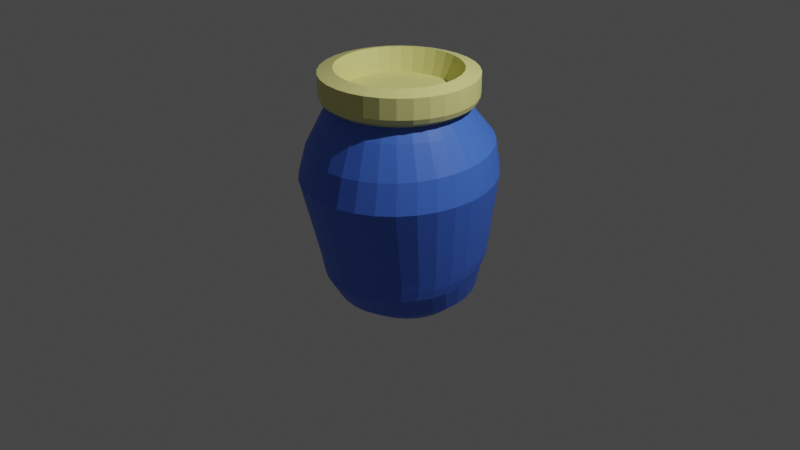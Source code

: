 # Source: coral2.blend  (saved by Blender 2.80.75; exported with 4.5.12 LTS)
import bpy
from mathutils import Matrix  # noqa: F401  (used for matrix-valued properties, if any)

bpy.ops.wm.read_factory_settings(use_empty=True)
scene = bpy.context.scene
scene.name = 'Scene'

# ---- collections
col_collection = bpy.data.collections.new('Collection'); scene.collection.children.link(col_collection)

# ---- materials (node trees are filled in below, after node groups)
mat_colour1 = bpy.data.materials.new('Colour1')
mat_colour1.use_transparent_shadow = False
mat_colour2 = bpy.data.materials.new('Colour2')
mat_colour2.use_transparent_shadow = False

# ---- material node trees
mat_colour1.use_nodes = True; mat_colour1.node_tree.nodes.clear()
_N = mat_colour1.node_tree.nodes; _L = mat_colour1.node_tree.links
n0 = _N.new('ShaderNodeOutputMaterial'); n0.name = 'Material Output'; n0.location = (300, 300)
n1 = _N.new('ShaderNodeBsdfPrincipled'); n1.name = 'Principled BSDF'; n1.location = (10, 300)
n1.distribution = 'GGX'
n1.subsurface_method = 'BURLEY'
n1.inputs[0].default_value = (0.06465, 0.181, 0.8, 1.0)
n1.inputs[3].default_value = 1.45
n1.inputs[27].default_value = (0.0, 0.0, 0.0, 1.0)
n1.inputs[28].default_value = 1.0
_L.new(n1.outputs[0], n0.inputs[0])
n0.is_active_output = True
mat_colour2.use_nodes = True; mat_colour2.node_tree.nodes.clear()
_N = mat_colour2.node_tree.nodes; _L = mat_colour2.node_tree.links
n0 = _N.new('ShaderNodeOutputMaterial'); n0.name = 'Material Output'; n0.location = (300, 300)
n1 = _N.new('ShaderNodeBsdfPrincipled'); n1.name = 'Principled BSDF'; n1.location = (10, 300)
n1.distribution = 'GGX'
n1.subsurface_method = 'BURLEY'
n1.inputs[0].default_value = (0.8, 0.7774, 0.2785, 1.0)
n1.inputs[3].default_value = 1.45
n1.inputs[27].default_value = (0.0, 0.0, 0.0, 1.0)
n1.inputs[28].default_value = 1.0
_L.new(n1.outputs[0], n0.inputs[0])
n0.is_active_output = True

# ---- world
world_world = bpy.data.worlds.new('World'); scene.world = world_world
world_world.use_nodes = True; world_world.node_tree.nodes.clear()
_N = world_world.node_tree.nodes; _L = world_world.node_tree.links
n0 = _N.new('ShaderNodeOutputWorld'); n0.name = 'World Output'; n0.location = (300, 300)
n1 = _N.new('ShaderNodeBackground'); n1.name = 'Background'; n1.location = (10, 300)
n1.inputs[0].default_value = (0.05088, 0.05088, 0.05088, 1.0)
_L.new(n1.outputs[0], n0.inputs[0])
n0.is_active_output = True
world_world.color = (0.05088, 0.05088, 0.05088)
world_world.use_sun_shadow = False
world_world.sun_shadow_jitter_overblur = 0.0

# ---- cameras
cam_camera = bpy.data.cameras.new('Camera')
cam_camera.clip_end = 100.0
cam_camera.ortho_scale = 7.314

# ---- lights
light_light = bpy.data.lights.new('Light', 'POINT')
light_light.transmission_factor = 0.0
light_light.energy = 1000.0
light_light.shadow_soft_size = 0.1
light_light.shadow_maximum_resolution = 0.006
light_light.use_absolute_resolution = True

# ---- meshes
me_cylinder = bpy.data.meshes.new('Cylinder')
me_cylinder.from_pydata([(-8.018e-08, 0.6878, 1.257), (0.0, 0.9961, 0.583), (-2.235e-08, 0.7685, 1.125), (-6.519e-09, 0.9525, 0.9063), (0.1342, 0.6746, 1.257), (0.1951, 0.9769, 0.5822), (0.1499, 0.7538, 1.125), (0.183, 0.9345, 0.9052), (0.2632, 0.6354, 1.257), (0.3827, 0.92, 0.5797), (0.2941, 0.71, 1.125), (0.3589, 0.8813, 0.9018), (0.3821, 0.5719, 1.257), (0.5556, 0.8277, 0.5756), (0.427, 0.639, 1.125), (0.5211, 0.7948, 0.8964), (0.4863, 0.4863, 1.257), (0.7071, 0.7035, 0.5702), (0.5434, 0.5434, 1.125), (0.6633, 0.6783, 0.8891), (0.5719, 0.3821, 1.257), (0.8315, 0.5521, 0.5636), (0.639, 0.427, 1.125), (0.7799, 0.5365, 0.8802), (0.6354, 0.2632, 1.257), (0.9239, 0.3794, 0.556), (0.71, 0.2941, 1.125), (0.8666, 0.3746, 0.87), (0.6746, 0.1342, 1.257), (0.9808, 0.1919, 0.5478), (0.7538, 0.1499, 1.125), (0.92, 0.199, 0.859), (0.6878, -1.356e-07, 1.257), (1.0, -0.002967, 0.5393), (0.7685, 2.794e-09, 1.125), (0.938, 0.0164, 0.8475), (0.6746, -0.1342, 1.257), (0.9808, -0.1979, 0.5308), (0.7538, -0.1499, 1.125), (0.92, -0.1662, 0.8361), (0.6354, -0.2632, 1.257), (0.9239, -0.3853, 0.5226), (0.71, -0.2941, 1.125), (0.8666, -0.3418, 0.8251), (0.5719, -0.3821, 1.257), (0.8315, -0.558, 0.515), (0.639, -0.427, 1.125), (0.7799, -0.5037, 0.8149), (0.4863, -0.4863, 1.257), (0.7071, -0.7094, 0.5084), (0.5434, -0.5434, 1.125), (0.6633, -0.6456, 0.806), (0.3821, -0.5719, 1.257), (0.5556, -0.8336, 0.503), (0.427, -0.639, 1.125), (0.5211, -0.762, 0.7987), (0.2632, -0.6354, 1.257), (0.3827, -0.926, 0.4989), (0.2941, -0.71, 1.125), (0.3589, -0.8485, 0.7932), (0.1342, -0.6746, 1.257), (0.1951, -0.9828, 0.4965), (0.1499, -0.7538, 1.125), (0.183, -0.9018, 0.7899), (-8.018e-08, -0.6878, 1.257), (-3.258e-07, -1.002, 0.4956), (-1.858e-07, -0.7685, 1.125), (-2.887e-07, -0.9197, 0.7888), (-0.1342, -0.6746, 1.257), (-0.1951, -0.9828, 0.4965), (-0.1499, -0.7538, 1.125), (-0.183, -0.9018, 0.7899), (-0.2632, -0.6354, 1.257), (-0.3827, -0.926, 0.4989), (-0.2941, -0.71, 1.125), (-0.359, -0.8485, 0.7932), (-0.3821, -0.5719, 1.257), (-0.5556, -0.8336, 0.503), (-0.427, -0.639, 1.125), (-0.5211, -0.762, 0.7987), (-0.4863, -0.4863, 1.257), (-0.7071, -0.7094, 0.5084), (-0.5434, -0.5434, 1.125), (-0.6633, -0.6456, 0.806), (-0.5719, -0.3821, 1.257), (-0.8315, -0.558, 0.515), (-0.639, -0.427, 1.125), (-0.7799, -0.5037, 0.8149), (-0.6354, -0.2632, 1.257), (-0.9239, -0.3853, 0.5226), (-0.71, -0.2941, 1.125), (-0.8666, -0.3418, 0.8251), (-0.6746, -0.1342, 1.257), (-0.9808, -0.1979, 0.5308), (-0.7538, -0.1499, 1.125), (-0.92, -0.1662, 0.8361), (-0.6878, 8.806e-07, 1.257), (-1.0, -0.002966, 0.5393), (-0.7685, 8.442e-07, 1.125), (-0.938, 0.0164, 0.8475), (-0.6746, 0.1342, 1.257), (-0.9808, 0.1919, 0.5478), (-0.7538, 0.1499, 1.125), (-0.92, 0.199, 0.859), (-0.6354, 0.2632, 1.257), (-0.9239, 0.3794, 0.556), (-0.71, 0.2941, 1.125), (-0.8666, 0.3746, 0.87), (-0.5719, 0.3821, 1.257), (-0.8315, 0.5521, 0.5636), (-0.639, 0.427, 1.125), (-0.7799, 0.5365, 0.8802), (-0.4863, 0.4863, 1.257), (-0.7071, 0.7035, 0.5702), (-0.5434, 0.5434, 1.125), (-0.6633, 0.6783, 0.8891), (-0.3821, 0.5719, 1.257), (-0.5556, 0.8277, 0.5756), (-0.427, 0.639, 1.125), (-0.5211, 0.7948, 0.8964), (-0.2632, 0.6354, 1.257), (-0.3827, 0.92, 0.5797), (-0.2941, 0.71, 1.125), (-0.3589, 0.8813, 0.9018), (-0.1342, 0.6746, 1.257), (-0.1951, 0.9769, 0.5822), (-0.1499, 0.7538, 1.125), (-0.183, 0.9345, 0.9052), (-1.304e-07, 0.3238, -1.0), (-5.262e-08, 0.6071, -0.9284), (2.328e-09, 0.8362, -0.6841), (0.04141, 0.3197, -1.0), (0.1416, 0.8223, -0.6851), (0.09669, 0.5976, -0.9284), (0.08123, 0.3076, -1.0), (0.2777, 0.7811, -0.6878), (0.1897, 0.5694, -0.9284), (0.1179, 0.288, -1.0), (0.4032, 0.7142, -0.6923), (0.2753, 0.5236, -0.9284), (0.1501, 0.2616, -1.0), (0.5132, 0.6242, -0.6983), (0.3504, 0.4619, -0.9284), (0.1765, 0.2294, -1.0), (0.6034, 0.5144, -0.7057), (0.4121, 0.3868, -0.9284), (0.1961, 0.1927, -1.0), (0.6705, 0.3893, -0.7141), (0.4579, 0.3012, -0.9284), (0.2082, 0.1529, -1.0), (0.7118, 0.2534, -0.7232), (0.4861, 0.2082, -0.9284), (0.2123, 0.1115, -1.0), (0.7257, 0.1122, -0.7326), (0.4956, 0.1115, -0.9284), (0.2082, 0.07008, -1.0), (0.7118, -0.02911, -0.7421), (0.4861, 0.01481, -0.9284), (0.1961, 0.03026, -1.0), (0.6705, -0.1649, -0.7512), (0.4579, -0.07816, -0.9284), (0.1765, -0.006435, -1.0), (0.6034, -0.2901, -0.7596), (0.4121, -0.1638, -0.9284), (0.1501, -0.0386, -1.0), (0.5132, -0.3998, -0.7669), (0.3504, -0.2389, -0.9284), (0.1179, -0.065, -1.0), (0.4032, -0.4899, -0.7729), (0.2753, -0.3006, -0.9284), (0.08123, -0.08462, -1.0), (0.2777, -0.5568, -0.7774), (0.1897, -0.3464, -0.9284), (0.04141, -0.0967, -1.0), (0.1416, -0.598, -0.7802), (0.09669, -0.3746, -0.9284), (-8.196e-08, -0.1008, -1.0), (-2.179e-07, -0.6119, -0.7811), (-1.546e-07, -0.3841, -0.9284), (-0.04141, -0.0967, -1.0), (-0.1416, -0.598, -0.7802), (-0.09669, -0.3746, -0.9284), (-0.08123, -0.08462, -1.0), (-0.2777, -0.5568, -0.7774), (-0.1897, -0.3464, -0.9284), (-0.1179, -0.065, -1.0), (-0.4032, -0.4899, -0.7729), (-0.2753, -0.3006, -0.9284), (-0.1501, -0.0386, -1.0), (-0.5132, -0.3998, -0.7669), (-0.3504, -0.2389, -0.9284), (-0.1765, -0.006435, -1.0), (-0.6034, -0.2901, -0.7596), (-0.4121, -0.1638, -0.9284), (-0.1961, 0.03026, -1.0), (-0.6705, -0.1649, -0.7512), (-0.4579, -0.07816, -0.9284), (-0.2082, 0.07009, -1.0), (-0.7118, -0.0291, -0.7421), (-0.4861, 0.01481, -0.9284), (-0.2123, 0.1115, -1.0), (-0.7257, 0.1122, -0.7326), (-0.4956, 0.1115, -0.9284), (-0.2082, 0.1529, -1.0), (-0.7118, 0.2534, -0.7232), (-0.4861, 0.2082, -0.9284), (-0.1961, 0.1927, -1.0), (-0.6705, 0.3893, -0.7141), (-0.4579, 0.3012, -0.9284), (-0.1765, 0.2294, -1.0), (-0.6034, 0.5144, -0.7057), (-0.4121, 0.3868, -0.9284), (-0.1501, 0.2616, -1.0), (-0.5131, 0.6242, -0.6983), (-0.3504, 0.4619, -0.9284), (-0.1179, 0.288, -1.0), (-0.4032, 0.7142, -0.6923), (-0.2753, 0.5236, -0.9284), (-0.08123, 0.3076, -1.0), (-0.2777, 0.7811, -0.6878), (-0.1897, 0.5694, -0.9284), (-0.04141, 0.3197, -1.0), (-0.1416, 0.8223, -0.6851), (-0.09669, 0.5976, -0.9284), (-0.1237, 0.6221, 1.611), (-0.2427, 0.586, 1.611), (-0.3524, 0.5274, 1.611), (-0.4485, 0.4485, 1.611), (-0.5274, 0.3524, 1.611), (-0.586, 0.2427, 1.611), (-0.6221, 0.1237, 1.611), (-0.6343, 8.277e-07, 1.611), (-0.6221, -0.1237, 1.611), (-0.586, -0.2427, 1.611), (-0.5274, -0.3524, 1.611), (-0.4485, -0.4485, 1.611), (-0.3524, -0.5274, 1.611), (-0.2427, -0.586, 1.611), (-0.1237, -0.6221, 1.611), (-6.728e-08, -0.6343, 1.611), (0.1237, -0.6221, 1.611), (0.2427, -0.586, 1.611), (0.3524, -0.5274, 1.611), (0.4485, -0.4485, 1.611), (0.5274, -0.3524, 1.611), (0.586, -0.2427, 1.611), (0.6221, -0.1237, 1.611), (0.6343, -1.095e-07, 1.611), (0.6221, 0.1237, 1.611), (0.586, 0.2427, 1.611), (0.5274, 0.3524, 1.611), (0.4485, 0.4485, 1.611), (0.3524, 0.5274, 1.611), (0.2427, 0.586, 1.611), (0.1237, 0.6221, 1.611), (-6.728e-08, 0.6343, 1.611), (-1.146e-07, 0.7874, 1.57), (0.1536, 0.7723, 1.57), (0.3013, 0.7275, 1.57), (0.4375, 0.6547, 1.57), (0.5568, 0.5568, 1.57), (0.6547, 0.4375, 1.57), (0.7275, 0.3013, 1.57), (0.7723, 0.1536, 1.57), (0.7874, -1.783e-07, 1.57), (0.7723, -0.1536, 1.57), (0.7275, -0.3013, 1.57), (0.6547, -0.4375, 1.57), (0.5568, -0.5568, 1.57), (0.4375, -0.6547, 1.57), (0.3013, -0.7275, 1.57), (0.1536, -0.7723, 1.57), (-1.146e-07, -0.7874, 1.57), (-0.1536, -0.7723, 1.57), (-0.3013, -0.7275, 1.57), (-0.4375, -0.6547, 1.57), (-0.5568, -0.5568, 1.57), (-0.6547, -0.4375, 1.57), (-0.7275, -0.3013, 1.57), (-0.7723, -0.1536, 1.57), (-0.7874, 9.851e-07, 1.57), (-0.7723, 0.1536, 1.57), (-0.7275, 0.3013, 1.57), (-0.6547, 0.4375, 1.57), (-0.5568, 0.5568, 1.57), (-0.4375, 0.6547, 1.57), (-0.3013, 0.7275, 1.57), (-0.1536, 0.7723, 1.57), (-8.874e-08, 0.7184, 1.282), (-1.092e-07, 0.7874, 1.361), (-1.016e-07, 0.7672, 1.309), (0.1536, 0.7723, 1.361), (0.1402, 0.7046, 1.282), (0.1497, 0.7525, 1.309), (0.3013, 0.7275, 1.361), (0.2749, 0.6637, 1.282), (0.2936, 0.7088, 1.309), (0.4375, 0.6547, 1.361), (0.3991, 0.5973, 1.282), (0.4262, 0.6379, 1.309), (0.5568, 0.5568, 1.361), (0.508, 0.508, 1.282), (0.5425, 0.5425, 1.309), (0.6547, 0.4375, 1.361), (0.5973, 0.3991, 1.282), (0.6379, 0.4262, 1.309), (0.7275, 0.3013, 1.361), (0.6637, 0.2749, 1.282), (0.7088, 0.2936, 1.309), (0.7723, 0.1536, 1.361), (0.7046, 0.1402, 1.282), (0.7525, 0.1497, 1.309), (0.7874, -1.783e-07, 1.361), (0.7184, -1.486e-07, 1.282), (0.7672, -1.697e-07, 1.309), (0.7723, -0.1536, 1.361), (0.7046, -0.1402, 1.282), (0.7525, -0.1497, 1.309), (0.7275, -0.3013, 1.361), (0.6637, -0.2749, 1.282), (0.7088, -0.2936, 1.309), (0.6547, -0.4375, 1.361), (0.5973, -0.3991, 1.282), (0.6379, -0.4262, 1.309), (0.5568, -0.5568, 1.361), (0.508, -0.508, 1.282), (0.5425, -0.5425, 1.309), (0.4375, -0.6547, 1.361), (0.3991, -0.5973, 1.282), (0.4262, -0.6379, 1.309), (0.3013, -0.7275, 1.361), (0.2749, -0.6637, 1.282), (0.2936, -0.7088, 1.309), (0.1536, -0.7723, 1.361), (0.1402, -0.7046, 1.282), (0.1497, -0.7525, 1.309), (-1.092e-07, -0.7874, 1.361), (-8.874e-08, -0.7184, 1.282), (-1.017e-07, -0.7672, 1.309), (-0.1536, -0.7723, 1.361), (-0.1402, -0.7046, 1.282), (-0.1497, -0.7525, 1.309), (-0.3013, -0.7275, 1.361), (-0.2749, -0.6637, 1.282), (-0.2936, -0.7088, 1.309), (-0.4375, -0.6547, 1.361), (-0.3991, -0.5973, 1.282), (-0.4262, -0.6379, 1.309), (-0.5568, -0.5568, 1.361), (-0.508, -0.508, 1.282), (-0.5425, -0.5425, 1.309), (-0.6547, -0.4375, 1.361), (-0.5973, -0.3991, 1.282), (-0.6379, -0.4262, 1.309), (-0.7275, -0.3013, 1.361), (-0.6637, -0.2749, 1.282), (-0.7088, -0.2936, 1.309), (-0.7723, -0.1536, 1.361), (-0.7046, -0.1402, 1.282), (-0.7525, -0.1497, 1.309), (-0.7874, 9.851e-07, 1.361), (-0.7184, 9.127e-07, 1.282), (-0.7672, 9.639e-07, 1.309), (-0.7723, 0.1536, 1.361), (-0.7046, 0.1402, 1.282), (-0.7525, 0.1497, 1.309), (-0.7275, 0.3013, 1.361), (-0.6637, 0.2749, 1.282), (-0.7088, 0.2936, 1.309), (-0.6547, 0.4375, 1.361), (-0.5973, 0.3991, 1.282), (-0.6379, 0.4262, 1.309), (-0.5568, 0.5568, 1.361), (-0.508, 0.508, 1.282), (-0.5425, 0.5425, 1.309), (-0.4375, 0.6547, 1.361), (-0.3991, 0.5973, 1.282), (-0.4262, 0.6379, 1.309), (-0.3013, 0.7275, 1.361), (-0.2749, 0.6637, 1.282), (-0.2936, 0.7088, 1.309), (-0.1536, 0.7723, 1.361), (-0.1402, 0.7046, 1.282), (-0.1497, 0.7525, 1.309), (-0.1085, 0.5453, 1.366), (-6.938e-08, 0.556, 1.366), (-0.3931, 0.3931, 1.366), (-0.3089, 0.4623, 1.366), (-0.5453, 0.1085, 1.366), (-0.5136, 0.2128, 1.366), (-0.5136, -0.2128, 1.366), (-0.5453, -0.1085, 1.366), (-0.3089, -0.4623, 1.366), (-0.3931, -0.3931, 1.366), (-6.938e-08, -0.556, 1.366), (-0.1085, -0.5453, 1.366), (0.3089, -0.4623, 1.366), (0.2128, -0.5136, 1.366), (0.5136, -0.2128, 1.366), (0.4623, -0.3089, 1.366), (0.5453, 0.1085, 1.366), (0.556, -7.538e-08, 1.366), (0.3931, 0.3931, 1.366), (0.4623, 0.3089, 1.366), (-0.4623, -0.3089, 1.366), (-0.2128, -0.5136, 1.366), (0.1085, -0.5453, 1.366), (0.3931, -0.3931, 1.366), (0.5453, -0.1085, 1.366), (0.5136, 0.2128, 1.366), (0.3089, 0.4623, 1.366), (0.1085, 0.5453, 1.366), (0.2128, 0.5136, 1.366), (-0.2128, 0.5136, 1.366), (-0.4623, 0.3089, 1.366), (-0.556, 7.46e-07, 1.366), (1.487e-08, 0.8652, -0.4351), (1.671e-08, 0.9257, -0.2385), (1.705e-08, 0.9015, -0.338), (0.1676, 0.9092, -0.2395), (0.1586, 0.8495, -0.4362), (0.1635, 0.8853, -0.339), (0.3288, 0.8603, -0.2427), (0.311, 0.8029, -0.4394), (0.3207, 0.8376, -0.3422), (0.4773, 0.781, -0.2478), (0.4512, 0.7274, -0.4446), (0.4655, 0.7601, -0.3473), (0.6073, 0.6743, -0.2546), (0.5739, 0.6257, -0.4517), (0.5923, 0.6559, -0.3542), (0.714, 0.5443, -0.263), (0.6742, 0.5021, -0.4602), (0.6962, 0.5289, -0.3626), (0.7932, 0.396, -0.2726), (0.7483, 0.3612, -0.47), (0.7733, 0.3842, -0.3722), (0.8418, 0.2353, -0.2829), (0.7934, 0.2087, -0.4807), (0.8206, 0.2272, -0.3826), (0.8581, 0.06818, -0.2937), (0.8078, 0.05045, -0.4918), (0.8362, 0.06409, -0.3934), (0.8414, -0.09884, -0.3045), (0.791, -0.1074, -0.5028), (0.8198, -0.09888, -0.4042), (0.7924, -0.2594, -0.3148), (0.744, -0.2588, -0.5135), (0.7718, -0.2554, -0.4146), (0.713, -0.4072, -0.3244), (0.6686, -0.3979, -0.5233), (0.6943, -0.3996, -0.4242), (0.6062, -0.5368, -0.3327), (0.5678, -0.5194, -0.5318), (0.5902, -0.5258, -0.4326), (0.4762, -0.6431, -0.3396), (0.4456, -0.619, -0.5388), (0.4635, -0.6293, -0.4395), (0.328, -0.7221, -0.3447), (0.3066, -0.6927, -0.544), (0.3192, -0.7062, -0.4446), (0.1672, -0.7707, -0.3478), (0.1562, -0.7381, -0.5472), (0.1627, -0.7535, -0.4477), (-2.623e-07, -0.7871, -0.3489), (-2.421e-07, -0.7534, -0.5482), (-2.534e-07, -0.7695, -0.4488), (-0.1672, -0.7707, -0.3478), (-0.1562, -0.7381, -0.5472), (-0.1627, -0.7535, -0.4477), (-0.328, -0.7221, -0.3447), (-0.3066, -0.6927, -0.544), (-0.3192, -0.7062, -0.4446), (-0.4762, -0.6431, -0.3396), (-0.4456, -0.619, -0.5388), (-0.4635, -0.6293, -0.4395), (-0.6062, -0.5368, -0.3327), (-0.5678, -0.5194, -0.5318), (-0.5902, -0.5258, -0.4326), (-0.713, -0.4072, -0.3244), (-0.6686, -0.3979, -0.5233), (-0.6943, -0.3996, -0.4242), (-0.7924, -0.2594, -0.3148), (-0.744, -0.2588, -0.5135), (-0.7718, -0.2554, -0.4146), (-0.8414, -0.09884, -0.3045), (-0.791, -0.1074, -0.5028), (-0.8198, -0.09888, -0.4042), (-0.8581, 0.06818, -0.2937), (-0.8078, 0.05045, -0.4918), (-0.8362, 0.06409, -0.3934), (-0.8418, 0.2353, -0.2829), (-0.7934, 0.2087, -0.4807), (-0.8206, 0.2272, -0.3826), (-0.7932, 0.396, -0.2726), (-0.7483, 0.3612, -0.47), (-0.7733, 0.3842, -0.3722), (-0.714, 0.5443, -0.263), (-0.6742, 0.5021, -0.4602), (-0.6962, 0.5289, -0.3626), (-0.6073, 0.6743, -0.2546), (-0.5739, 0.6257, -0.4517), (-0.5923, 0.6559, -0.3542), (-0.4773, 0.781, -0.2478), (-0.4512, 0.7274, -0.4446), (-0.4655, 0.7601, -0.3473), (-0.3288, 0.8603, -0.2427), (-0.311, 0.8029, -0.4394), (-0.3207, 0.8376, -0.3422), (-0.1676, 0.9092, -0.2395), (-0.1586, 0.8495, -0.4362), (-0.1635, 0.8853, -0.339)], [], [(420, 423, 135, 132), (429, 432, 144, 141), (432, 435, 147, 144), (435, 438, 150, 147), (438, 441, 153, 150), (441, 444, 156, 153), (444, 447, 159, 156), (447, 450, 162, 159), (450, 453, 165, 162), (453, 456, 168, 165), (456, 459, 171, 168), (459, 462, 174, 171), (462, 465, 177, 174), (465, 468, 180, 177), (468, 471, 183, 180), (471, 474, 186, 183), (474, 477, 189, 186), (477, 480, 192, 189), (480, 483, 195, 192), (483, 486, 198, 195), (486, 489, 201, 198), (489, 492, 204, 201), (492, 495, 207, 204), (495, 498, 210, 207), (498, 501, 213, 210), (501, 504, 216, 213), (504, 507, 219, 216), (507, 510, 222, 219), (423, 426, 138, 135), (426, 429, 141, 138), (417, 1, 5, 419), (5, 1, 3, 7), (7, 3, 2, 6), (6, 2, 0, 4), (9, 5, 7, 11), (11, 7, 6, 10), (10, 6, 4, 8), (13, 9, 11, 15), (15, 11, 10, 14), (14, 10, 8, 12), (17, 13, 15, 19), (19, 15, 14, 18), (18, 14, 12, 16), (21, 17, 19, 23), (23, 19, 18, 22), (22, 18, 16, 20), (25, 21, 23, 27), (27, 23, 22, 26), (26, 22, 20, 24), (29, 25, 27, 31), (31, 27, 26, 30), (30, 26, 24, 28), (33, 29, 31, 35), (35, 31, 30, 34), (34, 30, 28, 32), (37, 33, 35, 39), (39, 35, 34, 38), (38, 34, 32, 36), (41, 37, 39, 43), (43, 39, 38, 42), (42, 38, 36, 40), (45, 41, 43, 47), (47, 43, 42, 46), (46, 42, 40, 44), (49, 45, 47, 51), (51, 47, 46, 50), (50, 46, 44, 48), (53, 49, 51, 55), (55, 51, 50, 54), (54, 50, 48, 52), (57, 53, 55, 59), (59, 55, 54, 58), (58, 54, 52, 56), (61, 57, 59, 63), (63, 59, 58, 62), (62, 58, 56, 60), (65, 61, 63, 67), (67, 63, 62, 66), (66, 62, 60, 64), (69, 65, 67, 71), (71, 67, 66, 70), (70, 66, 64, 68), (73, 69, 71, 75), (75, 71, 70, 74), (74, 70, 68, 72), (77, 73, 75, 79), (79, 75, 74, 78), (78, 74, 72, 76), (81, 77, 79, 83), (83, 79, 78, 82), (82, 78, 76, 80), (85, 81, 83, 87), (87, 83, 82, 86), (86, 82, 80, 84), (89, 85, 87, 91), (91, 87, 86, 90), (90, 86, 84, 88), (93, 89, 91, 95), (95, 91, 90, 94), (94, 90, 88, 92), (97, 93, 95, 99), (99, 95, 94, 98), (98, 94, 92, 96), (101, 97, 99, 103), (103, 99, 98, 102), (102, 98, 96, 100), (105, 101, 103, 107), (107, 103, 102, 106), (106, 102, 100, 104), (109, 105, 107, 111), (111, 107, 106, 110), (110, 106, 104, 108), (113, 109, 111, 115), (115, 111, 110, 114), (114, 110, 108, 112), (117, 113, 115, 119), (119, 115, 114, 118), (118, 114, 112, 116), (121, 117, 119, 123), (123, 119, 118, 122), (122, 118, 116, 120), (125, 121, 123, 127), (127, 123, 122, 126), (126, 122, 120, 124), (1, 125, 127, 3), (3, 127, 126, 2), (2, 126, 124, 0), (297, 294, 258, 259), (509, 125, 1, 417), (130, 132, 133, 129), (129, 133, 131, 128), (419, 5, 9, 422), (132, 135, 136, 133), (133, 136, 134, 131), (422, 9, 13, 425), (135, 138, 139, 136), (136, 139, 137, 134), (425, 13, 17, 428), (138, 141, 142, 139), (139, 142, 140, 137), (428, 17, 21, 431), (141, 144, 145, 142), (142, 145, 143, 140), (431, 21, 25, 434), (144, 147, 148, 145), (145, 148, 146, 143), (434, 25, 29, 437), (147, 150, 151, 148), (148, 151, 149, 146), (437, 29, 33, 440), (150, 153, 154, 151), (151, 154, 152, 149), (440, 33, 37, 443), (153, 156, 157, 154), (154, 157, 155, 152), (443, 37, 41, 446), (156, 159, 160, 157), (157, 160, 158, 155), (446, 41, 45, 449), (159, 162, 163, 160), (160, 163, 161, 158), (449, 45, 49, 452), (162, 165, 166, 163), (163, 166, 164, 161), (452, 49, 53, 455), (165, 168, 169, 166), (166, 169, 167, 164), (455, 53, 57, 458), (168, 171, 172, 169), (169, 172, 170, 167), (458, 57, 61, 461), (171, 174, 175, 172), (172, 175, 173, 170), (461, 61, 65, 464), (174, 177, 178, 175), (175, 178, 176, 173), (464, 65, 69, 467), (177, 180, 181, 178), (178, 181, 179, 176), (467, 69, 73, 470), (180, 183, 184, 181), (181, 184, 182, 179), (470, 73, 77, 473), (183, 186, 187, 184), (184, 187, 185, 182), (473, 77, 81, 476), (186, 189, 190, 187), (187, 190, 188, 185), (476, 81, 85, 479), (189, 192, 193, 190), (190, 193, 191, 188), (479, 85, 89, 482), (192, 195, 196, 193), (193, 196, 194, 191), (482, 89, 93, 485), (195, 198, 199, 196), (196, 199, 197, 194), (485, 93, 97, 488), (198, 201, 202, 199), (199, 202, 200, 197), (488, 97, 101, 491), (201, 204, 205, 202), (202, 205, 203, 200), (491, 101, 105, 494), (204, 207, 208, 205), (205, 208, 206, 203), (494, 105, 109, 497), (207, 210, 211, 208), (208, 211, 209, 206), (497, 109, 113, 500), (210, 213, 214, 211), (211, 214, 212, 209), (500, 113, 117, 503), (213, 216, 217, 214), (214, 217, 215, 212), (503, 117, 121, 506), (216, 219, 220, 217), (217, 220, 218, 215), (506, 121, 125, 509), (219, 222, 223, 220), (220, 223, 221, 218), (416, 420, 132, 130), (222, 130, 129, 223), (223, 129, 128, 221), (128, 131, 134, 137, 140, 143, 146, 149, 152, 155, 158, 161, 164, 167, 170, 173, 176, 179, 182, 185, 188, 191, 194, 197, 200, 203, 206, 209, 212, 215, 218, 221), (309, 306, 262, 263), (366, 363, 281, 282), (303, 300, 260, 261), (372, 369, 283, 284), (306, 303, 261, 262), (378, 375, 285, 286), (315, 312, 264, 265), (254, 255, 385, 411), (321, 318, 266, 267), (327, 324, 268, 269), (333, 330, 270, 271), (339, 336, 272, 273), (345, 342, 274, 275), (351, 348, 276, 277), (294, 291, 257, 258), (357, 354, 278, 279), (289, 381, 287, 256), (363, 360, 280, 281), (300, 297, 259, 260), (369, 366, 282, 283), (24, 20, 304, 307), (375, 372, 284, 285), (312, 309, 263, 264), (381, 378, 286, 287), (318, 315, 265, 266), (324, 321, 267, 268), (330, 327, 269, 270), (336, 333, 271, 272), (342, 339, 273, 274), (348, 345, 275, 276), (354, 351, 277, 278), (360, 357, 279, 280), (265, 264, 247, 246), (80, 76, 346, 349), (28, 24, 307, 310), (84, 80, 349, 352), (32, 28, 310, 313), (88, 84, 352, 355), (36, 32, 313, 316), (92, 88, 355, 358), (40, 36, 316, 319), (96, 92, 358, 361), (44, 40, 319, 322), (100, 96, 361, 364), (48, 44, 322, 325), (104, 100, 364, 367), (52, 48, 325, 328), (108, 104, 367, 370), (56, 52, 328, 331), (4, 0, 288, 292), (112, 108, 370, 373), (60, 56, 331, 334), (8, 4, 292, 295), (116, 112, 373, 376), (64, 60, 334, 337), (12, 8, 295, 298), (120, 116, 376, 379), (68, 64, 337, 340), (16, 12, 298, 301), (124, 120, 379, 382), (72, 68, 340, 343), (20, 16, 301, 304), (0, 124, 382, 288), (76, 72, 343, 346), (289, 291, 293, 290), (290, 293, 292, 288), (291, 294, 296, 293), (293, 296, 295, 292), (294, 297, 299, 296), (296, 299, 298, 295), (297, 300, 302, 299), (299, 302, 301, 298), (300, 303, 305, 302), (302, 305, 304, 301), (303, 306, 308, 305), (305, 308, 307, 304), (306, 309, 311, 308), (308, 311, 310, 307), (309, 312, 314, 311), (311, 314, 313, 310), (312, 315, 317, 314), (314, 317, 316, 313), (315, 318, 320, 317), (317, 320, 319, 316), (318, 321, 323, 320), (320, 323, 322, 319), (321, 324, 326, 323), (323, 326, 325, 322), (324, 327, 329, 326), (326, 329, 328, 325), (327, 330, 332, 329), (329, 332, 331, 328), (330, 333, 335, 332), (332, 335, 334, 331), (333, 336, 338, 335), (335, 338, 337, 334), (336, 339, 341, 338), (338, 341, 340, 337), (339, 342, 344, 341), (341, 344, 343, 340), (342, 345, 347, 344), (344, 347, 346, 343), (345, 348, 350, 347), (347, 350, 349, 346), (348, 351, 353, 350), (350, 353, 352, 349), (351, 354, 356, 353), (353, 356, 355, 352), (354, 357, 359, 356), (356, 359, 358, 355), (357, 360, 362, 359), (359, 362, 361, 358), (360, 363, 365, 362), (362, 365, 364, 361), (363, 366, 368, 365), (365, 368, 367, 364), (366, 369, 371, 368), (368, 371, 370, 367), (369, 372, 374, 371), (371, 374, 373, 370), (372, 375, 377, 374), (374, 377, 376, 373), (375, 378, 380, 377), (377, 380, 379, 376), (378, 381, 383, 380), (380, 383, 382, 379), (381, 289, 290, 383), (383, 290, 288, 382), (291, 289, 256, 257), (279, 278, 233, 232), (266, 265, 246, 245), (280, 279, 232, 231), (267, 266, 245, 244), (281, 280, 231, 230), (268, 267, 244, 243), (282, 281, 230, 229), (269, 268, 243, 242), (283, 282, 229, 228), (270, 269, 242, 241), (257, 256, 255, 254), (284, 283, 228, 227), (271, 270, 241, 240), (258, 257, 254, 253), (285, 284, 227, 226), (272, 271, 240, 239), (259, 258, 253, 252), (286, 285, 226, 225), (273, 272, 239, 238), (260, 259, 252, 251), (287, 286, 225, 224), (274, 273, 238, 237), (261, 260, 251, 250), (256, 287, 224, 255), (275, 274, 237, 236), (262, 261, 250, 249), (276, 275, 236, 235), (263, 262, 249, 248), (277, 276, 235, 234), (264, 263, 248, 247), (278, 277, 234, 233), (411, 385, 384, 413, 387, 386, 414, 389, 388, 415, 391, 390, 404, 393, 392, 405, 395, 394, 406, 397, 396, 407, 399, 398, 408, 401, 400, 409, 403, 402, 410, 412), (243, 244, 399, 407), (251, 252, 410, 402), (253, 254, 411, 412), (225, 226, 387, 413), (233, 234, 404, 390), (224, 225, 413, 384), (255, 224, 384, 385), (236, 237, 405, 392), (227, 228, 414, 386), (226, 227, 386, 387), (228, 229, 389, 414), (230, 231, 415, 388), (229, 230, 388, 389), (246, 247, 401, 408), (232, 233, 390, 391), (231, 232, 391, 415), (239, 240, 406, 394), (235, 236, 392, 393), (242, 243, 407, 396), (238, 239, 394, 395), (249, 250, 403, 409), (234, 235, 393, 404), (241, 242, 396, 397), (244, 245, 398, 399), (237, 238, 395, 405), (245, 246, 408, 398), (247, 248, 400, 401), (252, 253, 412, 410), (248, 249, 409, 400), (250, 251, 402, 403), (240, 241, 397, 406), (417, 419, 421, 418), (418, 421, 420, 416), (419, 422, 424, 421), (421, 424, 423, 420), (422, 425, 427, 424), (424, 427, 426, 423), (425, 428, 430, 427), (427, 430, 429, 426), (428, 431, 433, 430), (430, 433, 432, 429), (431, 434, 436, 433), (433, 436, 435, 432), (434, 437, 439, 436), (436, 439, 438, 435), (437, 440, 442, 439), (439, 442, 441, 438), (440, 443, 445, 442), (442, 445, 444, 441), (443, 446, 448, 445), (445, 448, 447, 444), (446, 449, 451, 448), (448, 451, 450, 447), (449, 452, 454, 451), (451, 454, 453, 450), (452, 455, 457, 454), (454, 457, 456, 453), (455, 458, 460, 457), (457, 460, 459, 456), (458, 461, 463, 460), (460, 463, 462, 459), (461, 464, 466, 463), (463, 466, 465, 462), (464, 467, 469, 466), (466, 469, 468, 465), (467, 470, 472, 469), (469, 472, 471, 468), (470, 473, 475, 472), (472, 475, 474, 471), (473, 476, 478, 475), (475, 478, 477, 474), (476, 479, 481, 478), (478, 481, 480, 477), (479, 482, 484, 481), (481, 484, 483, 480), (482, 485, 487, 484), (484, 487, 486, 483), (485, 488, 490, 487), (487, 490, 489, 486), (488, 491, 493, 490), (490, 493, 492, 489), (491, 494, 496, 493), (493, 496, 495, 492), (494, 497, 499, 496), (496, 499, 498, 495), (497, 500, 502, 499), (499, 502, 501, 498), (500, 503, 505, 502), (502, 505, 504, 501), (503, 506, 508, 505), (505, 508, 507, 504), (506, 509, 511, 508), (508, 511, 510, 507), (509, 417, 418, 511), (511, 418, 416, 510), (510, 416, 130, 222)])
me_cylinder.polygons.foreach_set('material_index', [0, 0, 0, 0, 0, 0, 0, 0, 0, 0, 0, 0, 0, 0, 0, 0, 0, 0, 0, 0, 0, 0, 0, 0, 0, 0, 0, 0, 0, 0, 0, 0, 0, 0, 0, 0, 0, 0, 0, 0, 0, 0, 0, 0, 0, 0, 0, 0, 0, 0, 0, 0, 0, 0, 0, 0, 0, 0, 0, 0, 0, 0, 0, 0, 0, 0, 0, 0, 0, 0, 0, 0, 0, 0, 0, 0, 0, 0, 0, 0, 0, 0, 0, 0, 0, 0, 0, 0, 0, 0, 0, 0, 0, 0, 0, 0, 0, 0, 0, 0, 0, 0, 0, 0, 0, 0, 0, 0, 0, 0, 0, 0, 0, 0, 0, 0, 0, 0, 0, 0, 0, 0, 0, 0, 0, 0, 0, 1, 0, 0, 0, 0, 0, 0, 0, 0, 0, 0, 0, 0, 0, 0, 0, 0, 0, 0, 0, 0, 0, 0, 0, 0, 0, 0, 0, 0, 0, 0, 0, 0, 0, 0, 0, 0, 0, 0, 0, 0, 0, 0, 0, 0, 0, 0, 0, 0, 0, 0, 0, 0, 0, 0, 0, 0, 0, 0, 0, 0, 0, 0, 0, 0, 0, 0, 0, 0, 0, 0, 0, 0, 0, 0, 0, 0, 0, 0, 0, 0, 0, 0, 0, 0, 0, 0, 0, 0, 0, 0, 0, 0, 0, 0, 0, 0, 0, 1, 1, 1, 1, 1, 1, 1, 1, 1, 1, 1, 1, 1, 1, 1, 1, 1, 1, 1, 1, 1, 1, 1, 1, 1, 1, 1, 1, 1, 1, 1, 1, 1, 1, 1, 1, 1, 1, 1, 1, 1, 1, 1, 1, 1, 1, 1, 1, 1, 1, 1, 1, 1, 1, 1, 1, 1, 1, 1, 1, 1, 1, 1, 1, 1, 1, 1, 1, 1, 1, 1, 1, 1, 1, 1, 1, 1, 1, 1, 1, 1, 1, 1, 1, 1, 1, 1, 1, 1, 1, 1, 1, 1, 1, 1, 1, 1, 1, 1, 1, 1, 1, 1, 1, 1, 1, 1, 1, 1, 1, 1, 1, 1, 1, 1, 1, 1, 1, 1, 1, 1, 1, 1, 1, 1, 1, 1, 1, 1, 1, 1, 1, 1, 1, 1, 1, 1, 1, 1, 1, 1, 1, 1, 1, 1, 1, 1, 1, 1, 1, 1, 1, 1, 1, 1, 1, 1, 1, 1, 1, 1, 1, 1, 1, 1, 1, 1, 1, 1, 1, 1, 1, 1, 1, 1, 1, 1, 1, 1, 1, 1, 1, 1, 1, 1, 1, 1, 1, 1, 1, 1, 1, 0, 0, 0, 0, 0, 0, 0, 0, 0, 0, 0, 0, 0, 0, 0, 0, 0, 0, 0, 0, 0, 0, 0, 0, 0, 0, 0, 0, 0, 0, 0, 0, 0, 0, 0, 0, 0, 0, 0, 0, 0, 0, 0, 0, 0, 0, 0, 0, 0, 0, 0, 0, 0, 0, 0, 0, 0, 0, 0, 0, 0, 0, 0, 0, 0])
_uv = me_cylinder.uv_layers.new(name='UVMap')
_uv.uv.foreach_set('vector', [0.5147, 0.4655, 0.5263, 0.4693, 0.5184, 0.4844, 0.5105, 0.4819, 0.546, 0.4836, 0.5532, 0.4934, 0.5374, 0.5003, 0.5322, 0.4938, 0.5532, 0.4934, 0.5582, 0.5044, 0.5413, 0.5078, 0.5374, 0.5003, 0.5582, 0.5044, 0.5609, 0.5161, 0.5437, 0.5158, 0.5413, 0.5078, 0.5609, 0.5161, 0.5613, 0.5279, 0.5444, 0.5242, 0.5437, 0.5158, 0.5613, 0.5279, 0.5593, 0.5395, 0.5434, 0.5326, 0.5444, 0.5242, 0.5593, 0.5395, 0.5552, 0.5504, 0.5409, 0.5406, 0.5434, 0.5326, 0.5552, 0.5504, 0.5492, 0.5601, 0.5368, 0.5479, 0.5409, 0.5406, 0.5492, 0.5601, 0.5415, 0.5685, 0.5314, 0.5543, 0.5368, 0.5479, 0.5415, 0.5685, 0.5325, 0.5752, 0.5249, 0.5595, 0.5314, 0.5543, 0.5325, 0.5752, 0.5225, 0.58, 0.5174, 0.5633, 0.5249, 0.5595, 0.5225, 0.58, 0.5118, 0.5829, 0.5094, 0.5657, 0.5174, 0.5633, 0.5118, 0.5829, 0.5007, 0.5837, 0.501, 0.5665, 0.5094, 0.5657, 0.5007, 0.5837, 0.4897, 0.5826, 0.4926, 0.5655, 0.501, 0.5665, 0.4897, 0.5826, 0.4791, 0.5795, 0.4846, 0.5629, 0.4926, 0.5655, 0.4791, 0.5795, 0.4692, 0.5743, 0.4773, 0.5588, 0.4846, 0.5629, 0.4692, 0.5743, 0.4603, 0.5673, 0.4709, 0.5534, 0.4773, 0.5588, 0.4603, 0.5673, 0.4529, 0.5588, 0.4656, 0.5468, 0.4709, 0.5534, 0.4529, 0.5588, 0.4471, 0.5488, 0.4618, 0.5394, 0.4656, 0.5468, 0.4471, 0.5488, 0.4433, 0.5378, 0.4595, 0.5313, 0.4618, 0.5394, 0.4433, 0.5378, 0.4417, 0.5261, 0.4588, 0.5229, 0.4595, 0.5313, 0.4417, 0.5261, 0.4424, 0.5143, 0.4597, 0.5145, 0.4588, 0.5229, 0.4424, 0.5143, 0.4455, 0.5026, 0.4623, 0.5065, 0.4597, 0.5145, 0.4455, 0.5026, 0.4509, 0.4918, 0.4664, 0.4992, 0.4623, 0.5065, 0.4509, 0.4918, 0.4584, 0.4822, 0.4719, 0.4928, 0.4664, 0.4992, 0.4584, 0.4822, 0.4678, 0.4743, 0.4785, 0.4876, 0.4719, 0.4928, 0.4678, 0.4743, 0.4786, 0.4685, 0.486, 0.4838, 0.4785, 0.4876, 0.4786, 0.4685, 0.4904, 0.4651, 0.494, 0.4816, 0.486, 0.4838, 0.5263, 0.4693, 0.5369, 0.4755, 0.5258, 0.4884, 0.5184, 0.4844, 0.5369, 0.4755, 0.546, 0.4836, 0.5322, 0.4938, 0.5258, 0.4884, 0.5028, 0.4471, 0.5051, 0.3244, 0.546, 0.3305, 0.5178, 0.4486, 0.546, 0.3305, 0.5051, 0.3244, 0.507, 0.2418, 0.5641, 0.2478, 0.5641, 0.2478, 0.507, 0.2418, 0.5109, 0.1029, 0.5954, 0.1168, 0.5954, 0.1168, 0.5109, 0.1029, 0.5155, 9.988e-05, 0.6223, 0.01327, 0.5847, 0.3447, 0.546, 0.3305, 0.5641, 0.2478, 0.6185, 0.2668, 0.6185, 0.2668, 0.5641, 0.2478, 0.5954, 0.1168, 0.676, 0.1466, 0.676, 0.1466, 0.5954, 0.1168, 0.6223, 0.01327, 0.7244, 0.04962, 0.6193, 0.3664, 0.5847, 0.3447, 0.6185, 0.2668, 0.667, 0.297, 0.667, 0.297, 0.6185, 0.2668, 0.676, 0.1466, 0.749, 0.1922, 0.749, 0.1922, 0.676, 0.1466, 0.7244, 0.04962, 0.8173, 0.1066, 0.6483, 0.3944, 0.6193, 0.3664, 0.667, 0.297, 0.7075, 0.3366, 0.7075, 0.3366, 0.667, 0.297, 0.749, 0.1922, 0.81, 0.2527, 0.81, 0.2527, 0.749, 0.1922, 0.8173, 0.1066, 0.8976, 0.1824, 0.6707, 0.4273, 0.6483, 0.3944, 0.7075, 0.3366, 0.7384, 0.3829, 0.7384, 0.3829, 0.7075, 0.3366, 0.81, 0.2527, 0.8568, 0.3224, 0.8568, 0.3224, 0.81, 0.2527, 0.8976, 0.1824, 0.9498, 0.277, 0.6856, 0.4634, 0.6707, 0.4273, 0.7384, 0.3829, 0.7587, 0.4334, 0.7587, 0.4334, 0.7384, 0.3829, 0.8568, 0.3224, 0.8873, 0.3974, 0.8873, 0.3974, 0.8568, 0.3224, 0.9498, 0.277, 0.9794, 0.3729, 0.6928, 0.5012, 0.6856, 0.4634, 0.7587, 0.4334, 0.7684, 0.4859, 0.7684, 0.4859, 0.7587, 0.4334, 0.8873, 0.3974, 0.9017, 0.4753, 0.9017, 0.4753, 0.8873, 0.3974, 0.9794, 0.3729, 0.9978, 0.4675, 0.6925, 0.5389, 0.6928, 0.5012, 0.7684, 0.4859, 0.7676, 0.5385, 0.7676, 0.5385, 0.7684, 0.4859, 0.9017, 0.4753, 0.9019, 0.5537, 0.9019, 0.5537, 0.9017, 0.4753, 0.9978, 0.4675, 0.9978, 0.564, 0.685, 0.5753, 0.6925, 0.5389, 0.7676, 0.5385, 0.757, 0.5891, 0.757, 0.5891, 0.7676, 0.5385, 0.9019, 0.5537, 0.8875, 0.6301, 0.8875, 0.6301, 0.9019, 0.5537, 0.9978, 0.564, 0.9792, 0.6584, 0.6709, 0.6089, 0.685, 0.5753, 0.757, 0.5891, 0.7372, 0.636, 0.7372, 0.636, 0.757, 0.5891, 0.8875, 0.6301, 0.8589, 0.7016, 0.8589, 0.7016, 0.8875, 0.6301, 0.9792, 0.6584, 0.9431, 0.7469, 0.651, 0.6388, 0.6709, 0.6089, 0.7372, 0.636, 0.7093, 0.6776, 0.7093, 0.6776, 0.7372, 0.636, 0.8589, 0.7016, 0.8173, 0.7657, 0.8173, 0.7657, 0.8589, 0.7016, 0.9431, 0.7469, 0.891, 0.8263, 0.6263, 0.6641, 0.651, 0.6388, 0.7093, 0.6776, 0.6747, 0.7128, 0.6747, 0.7128, 0.7093, 0.6776, 0.8173, 0.7657, 0.764, 0.8196, 0.764, 0.8196, 0.8173, 0.7657, 0.891, 0.8263, 0.8246, 0.8944, 0.5978, 0.6841, 0.6263, 0.6641, 0.6747, 0.7128, 0.635, 0.7406, 0.635, 0.7406, 0.6747, 0.7128, 0.764, 0.8196, 0.704, 0.8622, 0.704, 0.8622, 0.764, 0.8196, 0.8246, 0.8944, 0.7443, 0.9393, 0.5664, 0.6985, 0.5978, 0.6841, 0.635, 0.7406, 0.5916, 0.7606, 0.5916, 0.7606, 0.635, 0.7406, 0.704, 0.8622, 0.638, 0.8911, 0.638, 0.8911, 0.704, 0.8622, 0.7443, 0.9393, 0.665, 0.9738, 0.5332, 0.7067, 0.5664, 0.6985, 0.5916, 0.7606, 0.5457, 0.7729, 0.5457, 0.7729, 0.5916, 0.7606, 0.638, 0.8911, 0.5688, 0.908, 0.5688, 0.908, 0.638, 0.8911, 0.665, 0.9738, 0.5814, 0.9939, 0.4992, 0.7085, 0.5332, 0.7067, 0.5457, 0.7729, 0.4985, 0.7776, 0.4985, 0.7776, 0.5457, 0.7729, 0.5688, 0.908, 0.4976, 0.9123, 0.4976, 0.9123, 0.5688, 0.908, 0.5814, 0.9939, 0.4964, 0.9999, 0.4652, 0.7059, 0.4992, 0.7085, 0.4985, 0.7776, 0.4513, 0.772, 0.4513, 0.772, 0.4985, 0.7776, 0.4976, 0.9123, 0.4262, 0.9073, 0.4262, 0.9073, 0.4976, 0.9123, 0.4964, 0.9999, 0.4111, 0.9935, 0.4321, 0.6969, 0.4652, 0.7059, 0.4513, 0.772, 0.4055, 0.7588, 0.4055, 0.7588, 0.4513, 0.772, 0.4262, 0.9073, 0.3567, 0.8893, 0.3567, 0.8893, 0.4262, 0.9073, 0.4111, 0.9935, 0.3263, 0.9729, 0.4009, 0.6819, 0.4321, 0.6969, 0.4055, 0.7588, 0.3623, 0.7378, 0.3623, 0.7378, 0.4055, 0.7588, 0.3567, 0.8893, 0.2906, 0.8585, 0.2906, 0.8585, 0.3567, 0.8893, 0.3263, 0.9729, 0.2446, 0.9369, 0.3727, 0.6611, 0.4009, 0.6819, 0.3623, 0.7378, 0.3229, 0.709, 0.3229, 0.709, 0.3623, 0.7378, 0.2906, 0.8585, 0.2302, 0.8151, 0.2302, 0.8151, 0.2906, 0.8585, 0.2446, 0.9369, 0.169, 0.8852, 0.3485, 0.6351, 0.3727, 0.6611, 0.3229, 0.709, 0.2888, 0.6728, 0.2888, 0.6728, 0.3229, 0.709, 0.2302, 0.8151, 0.1781, 0.7599, 0.1781, 0.7599, 0.2302, 0.8151, 0.169, 0.8852, 0.1028, 0.8186, 0.3293, 0.6044, 0.3485, 0.6351, 0.2888, 0.6728, 0.2617, 0.6302, 0.2617, 0.6302, 0.2888, 0.6728, 0.1781, 0.7599, 0.1369, 0.6944, 0.1369, 0.6944, 0.1781, 0.7599, 0.1028, 0.8186, 0.04892, 0.7385, 0.3159, 0.5701, 0.3293, 0.6044, 0.2617, 0.6302, 0.2428, 0.5822, 0.2428, 0.5822, 0.2617, 0.6302, 0.1369, 0.6944, 0.1095, 0.6203, 0.1095, 0.6203, 0.1369, 0.6944, 0.04892, 0.7385, 0.01022, 0.6463, 0.3094, 0.5333, 0.3159, 0.5701, 0.2428, 0.5822, 0.2334, 0.5307, 0.2334, 0.5307, 0.2428, 0.5822, 0.1095, 0.6203, 0.09571, 0.5421, 0.09571, 0.5421, 0.1095, 0.6203, 0.01022, 0.6463, 9.988e-05, 0.5473, 0.3102, 0.4952, 0.3094, 0.5333, 0.2334, 0.5307, 0.2343, 0.4775, 0.2343, 0.4775, 0.2334, 0.5307, 0.09571, 0.5421, 0.09894, 0.4625, 0.09894, 0.4625, 0.09571, 0.5421, 9.988e-05, 0.5473, 0.0006547, 0.4496, 0.3188, 0.4573, 0.3102, 0.4952, 0.2343, 0.4775, 0.2459, 0.4245, 0.2459, 0.4245, 0.2343, 0.4775, 0.09894, 0.4625, 0.1172, 0.3834, 0.1172, 0.3834, 0.09894, 0.4625, 0.0006547, 0.4496, 0.02059, 0.3509, 0.335, 0.4214, 0.3188, 0.4573, 0.2459, 0.4245, 0.2683, 0.3741, 0.2683, 0.3741, 0.2459, 0.4245, 0.1172, 0.3834, 0.1512, 0.3079, 0.1512, 0.3079, 0.1172, 0.3834, 0.02059, 0.3509, 0.0605, 0.2556, 0.3587, 0.3891, 0.335, 0.4214, 0.2683, 0.3741, 0.3012, 0.3285, 0.3012, 0.3285, 0.2683, 0.3741, 0.1512, 0.3079, 0.2006, 0.2393, 0.2006, 0.2393, 0.1512, 0.3079, 0.0605, 0.2556, 0.12, 0.1679, 0.3889, 0.362, 0.3587, 0.3891, 0.3012, 0.3285, 0.3435, 0.2903, 0.3435, 0.2903, 0.3012, 0.3285, 0.2006, 0.2393, 0.2645, 0.1813, 0.2645, 0.1813, 0.2006, 0.2393, 0.12, 0.1679, 0.1983, 0.09149, 0.4246, 0.3416, 0.3889, 0.362, 0.3435, 0.2903, 0.3938, 0.2618, 0.3938, 0.2618, 0.3435, 0.2903, 0.2645, 0.1813, 0.3412, 0.1381, 0.3412, 0.1381, 0.2645, 0.1813, 0.1983, 0.09149, 0.2948, 0.03018, 0.4639, 0.3289, 0.4246, 0.3416, 0.3938, 0.2618, 0.4493, 0.2451, 0.4493, 0.2451, 0.3938, 0.2618, 0.3412, 0.1381, 0.4251, 0.1114, 0.4251, 0.1114, 0.3412, 0.1381, 0.2948, 0.03018, 0.406, 0.002288, 0.5051, 0.3244, 0.4639, 0.3289, 0.4493, 0.2451, 0.507, 0.2418, 0.507, 0.2418, 0.4493, 0.2451, 0.4251, 0.1114, 0.5109, 0.1029, 0.5109, 0.1029, 0.4251, 0.1114, 0.406, 0.002288, 0.5155, 9.988e-05, 0.3216, 0.3572, 0.2993, 0.3691, 0.2993, 0.3691, 0.3216, 0.3572, 0.4878, 0.4481, 0.4639, 0.3289, 0.5051, 0.3244, 0.5028, 0.4471, 0.5023, 0.4811, 0.5105, 0.4819, 0.5069, 0.4994, 0.502, 0.4989, 0.502, 0.4989, 0.5069, 0.4994, 0.5039, 0.514, 0.5018, 0.5138, 0.5178, 0.4486, 0.546, 0.3305, 0.5847, 0.3447, 0.5324, 0.4532, 0.5105, 0.4819, 0.5184, 0.4844, 0.5117, 0.501, 0.5069, 0.4994, 0.5069, 0.4994, 0.5117, 0.501, 0.5059, 0.5147, 0.5039, 0.514, 0.5324, 0.4532, 0.5847, 0.3447, 0.6193, 0.3664, 0.5458, 0.4607, 0.5184, 0.4844, 0.5258, 0.4884, 0.5161, 0.5033, 0.5117, 0.501, 0.5117, 0.501, 0.5161, 0.5033, 0.5078, 0.5157, 0.5059, 0.5147, 0.5458, 0.4607, 0.6193, 0.3664, 0.6483, 0.3944, 0.5574, 0.4708, 0.5258, 0.4884, 0.5322, 0.4938, 0.52, 0.5065, 0.5161, 0.5033, 0.5161, 0.5033, 0.52, 0.5065, 0.5094, 0.5171, 0.5078, 0.5157, 0.5574, 0.4708, 0.6483, 0.3944, 0.6707, 0.4273, 0.5667, 0.4829, 0.5322, 0.4938, 0.5374, 0.5003, 0.5232, 0.5104, 0.52, 0.5065, 0.52, 0.5065, 0.5232, 0.5104, 0.5108, 0.5188, 0.5094, 0.5171, 0.5667, 0.4829, 0.6707, 0.4273, 0.6856, 0.4634, 0.5734, 0.4966, 0.5374, 0.5003, 0.5413, 0.5078, 0.5257, 0.5149, 0.5232, 0.5104, 0.5232, 0.5104, 0.5257, 0.5149, 0.5118, 0.5206, 0.5108, 0.5188, 0.5734, 0.4966, 0.6856, 0.4634, 0.6928, 0.5012, 0.5771, 0.5113, 0.5413, 0.5078, 0.5437, 0.5158, 0.5272, 0.5197, 0.5257, 0.5149, 0.5257, 0.5149, 0.5272, 0.5197, 0.5124, 0.5227, 0.5118, 0.5206, 0.5771, 0.5113, 0.6928, 0.5012, 0.6925, 0.5389, 0.578, 0.5263, 0.5437, 0.5158, 0.5444, 0.5242, 0.5277, 0.5248, 0.5272, 0.5197, 0.5272, 0.5197, 0.5277, 0.5248, 0.5126, 0.5249, 0.5124, 0.5227, 0.578, 0.5263, 0.6925, 0.5389, 0.685, 0.5753, 0.5759, 0.5411, 0.5444, 0.5242, 0.5434, 0.5326, 0.5273, 0.5299, 0.5277, 0.5248, 0.5277, 0.5248, 0.5273, 0.5299, 0.5124, 0.527, 0.5126, 0.5249, 0.5759, 0.5411, 0.685, 0.5753, 0.6709, 0.6089, 0.571, 0.5552, 0.5434, 0.5326, 0.5409, 0.5406, 0.5258, 0.5349, 0.5273, 0.5299, 0.5273, 0.5299, 0.5258, 0.5349, 0.5117, 0.5291, 0.5124, 0.527, 0.571, 0.5552, 0.6709, 0.6089, 0.651, 0.6388, 0.5635, 0.5679, 0.5409, 0.5406, 0.5368, 0.5479, 0.5234, 0.5395, 0.5258, 0.5349, 0.5258, 0.5349, 0.5234, 0.5395, 0.5107, 0.531, 0.5117, 0.5291, 0.5635, 0.5679, 0.651, 0.6388, 0.6263, 0.6641, 0.5538, 0.5789, 0.5368, 0.5479, 0.5314, 0.5543, 0.5201, 0.5435, 0.5234, 0.5395, 0.5234, 0.5395, 0.5201, 0.5435, 0.5093, 0.5326, 0.5107, 0.531, 0.5538, 0.5789, 0.6263, 0.6641, 0.5978, 0.6841, 0.5423, 0.5879, 0.5314, 0.5543, 0.5249, 0.5595, 0.5161, 0.5468, 0.5201, 0.5435, 0.5201, 0.5435, 0.5161, 0.5468, 0.5076, 0.534, 0.5093, 0.5326, 0.5423, 0.5879, 0.5978, 0.6841, 0.5664, 0.6985, 0.5293, 0.5945, 0.5249, 0.5595, 0.5174, 0.5633, 0.5115, 0.5493, 0.5161, 0.5468, 0.5161, 0.5468, 0.5115, 0.5493, 0.5057, 0.535, 0.5076, 0.534, 0.5293, 0.5945, 0.5664, 0.6985, 0.5332, 0.7067, 0.5152, 0.5986, 0.5174, 0.5633, 0.5094, 0.5657, 0.5064, 0.5508, 0.5115, 0.5493, 0.5115, 0.5493, 0.5064, 0.5508, 0.5036, 0.5356, 0.5057, 0.535, 0.5152, 0.5986, 0.5332, 0.7067, 0.4992, 0.7085, 0.5005, 0.6001, 0.5094, 0.5657, 0.501, 0.5665, 0.5012, 0.5512, 0.5064, 0.5508, 0.5064, 0.5508, 0.5012, 0.5512, 0.5014, 0.5358, 0.5036, 0.5356, 0.5005, 0.6001, 0.4992, 0.7085, 0.4652, 0.7059, 0.4858, 0.5983, 0.501, 0.5665, 0.4926, 0.5655, 0.496, 0.5506, 0.5012, 0.5512, 0.5012, 0.5512, 0.496, 0.5506, 0.4992, 0.5355, 0.5014, 0.5358, 0.4858, 0.5983, 0.4652, 0.7059, 0.4321, 0.6969, 0.4719, 0.5938, 0.4926, 0.5655, 0.4846, 0.5629, 0.491, 0.549, 0.496, 0.5506, 0.496, 0.5506, 0.491, 0.549, 0.4972, 0.5349, 0.4992, 0.5355, 0.4719, 0.5938, 0.4321, 0.6969, 0.4009, 0.6819, 0.4591, 0.5868, 0.4846, 0.5629, 0.4773, 0.5588, 0.4864, 0.5464, 0.491, 0.549, 0.491, 0.549, 0.4864, 0.5464, 0.4953, 0.5338, 0.4972, 0.5349, 0.4591, 0.5868, 0.4009, 0.6819, 0.3727, 0.6611, 0.4477, 0.5775, 0.4773, 0.5588, 0.4709, 0.5534, 0.4825, 0.543, 0.4864, 0.5464, 0.4864, 0.5464, 0.4825, 0.543, 0.4936, 0.5324, 0.4953, 0.5338, 0.4477, 0.5775, 0.3727, 0.6611, 0.3485, 0.6351, 0.4383, 0.5662, 0.4709, 0.5534, 0.4656, 0.5468, 0.4793, 0.5388, 0.4825, 0.543, 0.4825, 0.543, 0.4793, 0.5388, 0.4923, 0.5306, 0.4936, 0.5324, 0.4383, 0.5662, 0.3485, 0.6351, 0.3293, 0.6044, 0.4312, 0.5532, 0.4656, 0.5468, 0.4618, 0.5394, 0.477, 0.5342, 0.4793, 0.5388, 0.4793, 0.5388, 0.477, 0.5342, 0.4913, 0.5287, 0.4923, 0.5306, 0.4312, 0.5532, 0.3293, 0.6044, 0.3159, 0.5701, 0.4267, 0.5389, 0.4618, 0.5394, 0.4595, 0.5313, 0.4757, 0.5292, 0.477, 0.5342, 0.477, 0.5342, 0.4757, 0.5292, 0.4907, 0.5266, 0.4913, 0.5287, 0.4267, 0.5389, 0.3159, 0.5701, 0.3094, 0.5333, 0.425, 0.524, 0.4595, 0.5313, 0.4588, 0.5229, 0.4754, 0.524, 0.4757, 0.5292, 0.4757, 0.5292, 0.4754, 0.524, 0.4906, 0.5245, 0.4907, 0.5266, 0.425, 0.524, 0.3094, 0.5333, 0.3102, 0.4952, 0.4263, 0.5089, 0.4588, 0.5229, 0.4597, 0.5145, 0.4761, 0.5189, 0.4754, 0.524, 0.4754, 0.524, 0.4761, 0.5189, 0.4908, 0.5223, 0.4906, 0.5245, 0.4263, 0.5089, 0.3102, 0.4952, 0.3188, 0.4573, 0.4306, 0.4943, 0.4597, 0.5145, 0.4623, 0.5065, 0.4778, 0.5141, 0.4761, 0.5189, 0.4761, 0.5189, 0.4778, 0.5141, 0.4915, 0.5203, 0.4908, 0.5223, 0.4306, 0.4943, 0.3188, 0.4573, 0.335, 0.4214, 0.4377, 0.4808, 0.4623, 0.5065, 0.4664, 0.4992, 0.4803, 0.5097, 0.4778, 0.5141, 0.4778, 0.5141, 0.4803, 0.5097, 0.4926, 0.5184, 0.4915, 0.5203, 0.4377, 0.4808, 0.335, 0.4214, 0.3587, 0.3891, 0.4474, 0.4689, 0.4664, 0.4992, 0.4719, 0.4928, 0.4837, 0.506, 0.4803, 0.5097, 0.4803, 0.5097, 0.4837, 0.506, 0.494, 0.5168, 0.4926, 0.5184, 0.4474, 0.4689, 0.3587, 0.3891, 0.3889, 0.362, 0.4594, 0.4592, 0.4719, 0.4928, 0.4785, 0.4876, 0.4877, 0.5029, 0.4837, 0.506, 0.4837, 0.506, 0.4877, 0.5029, 0.4957, 0.5155, 0.494, 0.5168, 0.4594, 0.4592, 0.3889, 0.362, 0.4246, 0.3416, 0.473, 0.4522, 0.4785, 0.4876, 0.486, 0.4838, 0.4922, 0.5006, 0.4877, 0.5029, 0.4877, 0.5029, 0.4922, 0.5006, 0.4976, 0.5145, 0.4957, 0.5155, 0.473, 0.4522, 0.4246, 0.3416, 0.4639, 0.3289, 0.4878, 0.4481, 0.486, 0.4838, 0.494, 0.4816, 0.497, 0.4993, 0.4922, 0.5006, 0.4922, 0.5006, 0.497, 0.4993, 0.4996, 0.514, 0.4976, 0.5145, 0.5025, 0.4639, 0.5147, 0.4655, 0.5105, 0.4819, 0.5023, 0.4811, 0.494, 0.4816, 0.5023, 0.4811, 0.502, 0.4989, 0.497, 0.4993, 0.497, 0.4993, 0.502, 0.4989, 0.5018, 0.5138, 0.4996, 0.514, 0.5018, 0.5138, 0.5039, 0.514, 0.5059, 0.5147, 0.5078, 0.5157, 0.5094, 0.5171, 0.5108, 0.5188, 0.5118, 0.5206, 0.5124, 0.5227, 0.5126, 0.5249, 0.5124, 0.527, 0.5117, 0.5291, 0.5107, 0.531, 0.5093, 0.5326, 0.5076, 0.534, 0.5057, 0.535, 0.5036, 0.5356, 0.5014, 0.5358, 0.4992, 0.5355, 0.4972, 0.5349, 0.4953, 0.5338, 0.4936, 0.5324, 0.4923, 0.5306, 0.4913, 0.5287, 0.4907, 0.5266, 0.4906, 0.5245, 0.4908, 0.5223, 0.4915, 0.5203, 0.4926, 0.5184, 0.494, 0.5168, 0.4957, 0.5155, 0.4976, 0.5145, 0.4996, 0.514, 0.3764, 0.2751, 0.3691, 0.2993, 0.3691, 0.2993, 0.3764, 0.2751, 0.1309, 0.2993, 0.1236, 0.2751, 0.1236, 0.2751, 0.1309, 0.2993, 0.3572, 0.3216, 0.3411, 0.3411, 0.3411, 0.3411, 0.3572, 0.3216, 0.1589, 0.3411, 0.1428, 0.3216, 0.1428, 0.3216, 0.1589, 0.3411, 0.3691, 0.2993, 0.3572, 0.3216, 0.3572, 0.3216, 0.3691, 0.2993, 0.2007, 0.3691, 0.1784, 0.3572, 0.1784, 0.3572, 0.2007, 0.3691, 0.3764, 0.2249, 0.3789, 0.25, 0.3789, 0.25, 0.3764, 0.2249, 0.2751, 0.3764, 0.25, 0.3789, 0.25, 0.3789, 0.2751, 0.3764, 0.3572, 0.1784, 0.3691, 0.2007, 0.3691, 0.2007, 0.3572, 0.1784, 0.3216, 0.1428, 0.3411, 0.1589, 0.3411, 0.1589, 0.3216, 0.1428, 0.2751, 0.1236, 0.2993, 0.1309, 0.2993, 0.1309, 0.2751, 0.1236, 0.2249, 0.1236, 0.25, 0.1211, 0.25, 0.1211, 0.2249, 0.1236, 0.1784, 0.1428, 0.2007, 0.1309, 0.2007, 0.1309, 0.1784, 0.1428, 0.1428, 0.1784, 0.1589, 0.1589, 0.1589, 0.1589, 0.1428, 0.1784, 0.2993, 0.3691, 0.2751, 0.3764, 0.2751, 0.3764, 0.2993, 0.3691, 0.1236, 0.2249, 0.1309, 0.2007, 0.1309, 0.2007, 0.1236, 0.2249, 0.25, 0.3789, 0.2249, 0.3764, 0.2249, 0.3764, 0.25, 0.3789, 0.1236, 0.2751, 0.1211, 0.25, 0.1211, 0.25, 0.1236, 0.2751, 0.3411, 0.3411, 0.3216, 0.3572, 0.3216, 0.3572, 0.3411, 0.3411, 0.1428, 0.3216, 0.1309, 0.2993, 0.1309, 0.2993, 0.1428, 0.3216, 0.3691, 0.2993, 0.3572, 0.3216, 0.3572, 0.3216, 0.3691, 0.2993, 0.1784, 0.3572, 0.1589, 0.3411, 0.1589, 0.3411, 0.1784, 0.3572, 0.3789, 0.25, 0.3764, 0.2751, 0.3764, 0.2751, 0.3789, 0.25, 0.2249, 0.3764, 0.2007, 0.3691, 0.2007, 0.3691, 0.2249, 0.3764, 0.3691, 0.2007, 0.3764, 0.2249, 0.3764, 0.2249, 0.3691, 0.2007, 0.3411, 0.1589, 0.3572, 0.1784, 0.3572, 0.1784, 0.3411, 0.1589, 0.2993, 0.1309, 0.3216, 0.1428, 0.3216, 0.1428, 0.2993, 0.1309, 0.25, 0.1211, 0.2751, 0.1236, 0.2751, 0.1236, 0.25, 0.1211, 0.2007, 0.1309, 0.2249, 0.1236, 0.2249, 0.1236, 0.2007, 0.1309, 0.1589, 0.1589, 0.1784, 0.1428, 0.1784, 0.1428, 0.1589, 0.1589, 0.1309, 0.2007, 0.1428, 0.1784, 0.1428, 0.1784, 0.1309, 0.2007, 0.1211, 0.25, 0.1236, 0.2249, 0.1236, 0.2249, 0.1211, 0.25, 0.3764, 0.2249, 0.3789, 0.25, 0.3789, 0.25, 0.3764, 0.2249, 0.1589, 0.1589, 0.1784, 0.1428, 0.1784, 0.1428, 0.1589, 0.1589, 0.3764, 0.2751, 0.3691, 0.2993, 0.3691, 0.2993, 0.3764, 0.2751, 0.1428, 0.1784, 0.1589, 0.1589, 0.1589, 0.1589, 0.1428, 0.1784, 0.3789, 0.25, 0.3764, 0.2751, 0.3764, 0.2751, 0.3789, 0.25, 0.1309, 0.2007, 0.1428, 0.1784, 0.1428, 0.1784, 0.1309, 0.2007, 0.3764, 0.2249, 0.3789, 0.25, 0.3789, 0.25, 0.3764, 0.2249, 0.1236, 0.2249, 0.1309, 0.2007, 0.1309, 0.2007, 0.1236, 0.2249, 0.3691, 0.2007, 0.3764, 0.2249, 0.3764, 0.2249, 0.3691, 0.2007, 0.1211, 0.25, 0.1236, 0.2249, 0.1236, 0.2249, 0.1211, 0.25, 0.3572, 0.1784, 0.3691, 0.2007, 0.3691, 0.2007, 0.3572, 0.1784, 0.1236, 0.2751, 0.1211, 0.25, 0.1211, 0.25, 0.1236, 0.2751, 0.3411, 0.1589, 0.3572, 0.1784, 0.3572, 0.1784, 0.3411, 0.1589, 0.1309, 0.2993, 0.1236, 0.2751, 0.1236, 0.2751, 0.1309, 0.2993, 0.3216, 0.1428, 0.3411, 0.1589, 0.3411, 0.1589, 0.3216, 0.1428, 0.1428, 0.3216, 0.1309, 0.2993, 0.1309, 0.2993, 0.1428, 0.3216, 0.2993, 0.1309, 0.3216, 0.1428, 0.3216, 0.1428, 0.2993, 0.1309, 0.2751, 0.3764, 0.25, 0.3789, 0.25, 0.3789, 0.2751, 0.3764, 0.1589, 0.3411, 0.1428, 0.3216, 0.1428, 0.3216, 0.1589, 0.3411, 0.2751, 0.1236, 0.2993, 0.1309, 0.2993, 0.1309, 0.2751, 0.1236, 0.2993, 0.3691, 0.2751, 0.3764, 0.2751, 0.3764, 0.2993, 0.3691, 0.1784, 0.3572, 0.1589, 0.3411, 0.1589, 0.3411, 0.1784, 0.3572, 0.25, 0.1211, 0.2751, 0.1236, 0.2751, 0.1236, 0.25, 0.1211, 0.3216, 0.3572, 0.2993, 0.3691, 0.2993, 0.3691, 0.3216, 0.3572, 0.2007, 0.3691, 0.1784, 0.3572, 0.1784, 0.3572, 0.2007, 0.3691, 0.2249, 0.1236, 0.25, 0.1211, 0.25, 0.1211, 0.2249, 0.1236, 0.3411, 0.3411, 0.3216, 0.3572, 0.3216, 0.3572, 0.3411, 0.3411, 0.2249, 0.3764, 0.2007, 0.3691, 0.2007, 0.3691, 0.2249, 0.3764, 0.2007, 0.1309, 0.2249, 0.1236, 0.2249, 0.1236, 0.2007, 0.1309, 0.3572, 0.3216, 0.3411, 0.3411, 0.3411, 0.3411, 0.3572, 0.3216, 0.25, 0.3789, 0.2249, 0.3764, 0.2249, 0.3764, 0.25, 0.3789, 0.1784, 0.1428, 0.2007, 0.1309, 0.2007, 0.1309, 0.1784, 0.1428, 0.25, 0.3789, 0.2751, 0.3764, 0.2751, 0.3764, 0.25, 0.3789, 0.25, 0.3789, 0.2751, 0.3764, 0.2751, 0.3764, 0.25, 0.3789, 0.2751, 0.3764, 0.2993, 0.3691, 0.2993, 0.3691, 0.2751, 0.3764, 0.2751, 0.3764, 0.2993, 0.3691, 0.2993, 0.3691, 0.2751, 0.3764, 0.2993, 0.3691, 0.3216, 0.3572, 0.3216, 0.3572, 0.2993, 0.3691, 0.2993, 0.3691, 0.3216, 0.3572, 0.3216, 0.3572, 0.2993, 0.3691, 0.3216, 0.3572, 0.3411, 0.3411, 0.3411, 0.3411, 0.3216, 0.3572, 0.3216, 0.3572, 0.3411, 0.3411, 0.3411, 0.3411, 0.3216, 0.3572, 0.3411, 0.3411, 0.3572, 0.3216, 0.3572, 0.3216, 0.3411, 0.3411, 0.3411, 0.3411, 0.3572, 0.3216, 0.3572, 0.3216, 0.3411, 0.3411, 0.3572, 0.3216, 0.3691, 0.2993, 0.3691, 0.2993, 0.3572, 0.3216, 0.3572, 0.3216, 0.3691, 0.2993, 0.3691, 0.2993, 0.3572, 0.3216, 0.3691, 0.2993, 0.3764, 0.2751, 0.3764, 0.2751, 0.3691, 0.2993, 0.3691, 0.2993, 0.3764, 0.2751, 0.3764, 0.2751, 0.3691, 0.2993, 0.3764, 0.2751, 0.3789, 0.25, 0.3789, 0.25, 0.3764, 0.2751, 0.3764, 0.2751, 0.3789, 0.25, 0.3789, 0.25, 0.3764, 0.2751, 0.3789, 0.25, 0.3764, 0.2249, 0.3764, 0.2249, 0.3789, 0.25, 0.3789, 0.25, 0.3764, 0.2249, 0.3764, 0.2249, 0.3789, 0.25, 0.3764, 0.2249, 0.3691, 0.2007, 0.3691, 0.2007, 0.3764, 0.2249, 0.3764, 0.2249, 0.3691, 0.2007, 0.3691, 0.2007, 0.3764, 0.2249, 0.3691, 0.2007, 0.3572, 0.1784, 0.3572, 0.1784, 0.3691, 0.2007, 0.3691, 0.2007, 0.3572, 0.1784, 0.3572, 0.1784, 0.3691, 0.2007, 0.3572, 0.1784, 0.3411, 0.1589, 0.3411, 0.1589, 0.3572, 0.1784, 0.3572, 0.1784, 0.3411, 0.1589, 0.3411, 0.1589, 0.3572, 0.1784, 0.3411, 0.1589, 0.3216, 0.1428, 0.3216, 0.1428, 0.3411, 0.1589, 0.3411, 0.1589, 0.3216, 0.1428, 0.3216, 0.1428, 0.3411, 0.1589, 0.3216, 0.1428, 0.2993, 0.1309, 0.2993, 0.1309, 0.3216, 0.1428, 0.3216, 0.1428, 0.2993, 0.1309, 0.2993, 0.1309, 0.3216, 0.1428, 0.2993, 0.1309, 0.2751, 0.1236, 0.2751, 0.1236, 0.2993, 0.1309, 0.2993, 0.1309, 0.2751, 0.1236, 0.2751, 0.1236, 0.2993, 0.1309, 0.2751, 0.1236, 0.25, 0.1211, 0.25, 0.1211, 0.2751, 0.1236, 0.2751, 0.1236, 0.25, 0.1211, 0.25, 0.1211, 0.2751, 0.1236, 0.25, 0.1211, 0.2249, 0.1236, 0.2249, 0.1236, 0.25, 0.1211, 0.25, 0.1211, 0.2249, 0.1236, 0.2249, 0.1236, 0.25, 0.1211, 0.2249, 0.1236, 0.2007, 0.1309, 0.2007, 0.1309, 0.2249, 0.1236, 0.2249, 0.1236, 0.2007, 0.1309, 0.2007, 0.1309, 0.2249, 0.1236, 0.2007, 0.1309, 0.1784, 0.1428, 0.1784, 0.1428, 0.2007, 0.1309, 0.2007, 0.1309, 0.1784, 0.1428, 0.1784, 0.1428, 0.2007, 0.1309, 0.1784, 0.1428, 0.1589, 0.1589, 0.1589, 0.1589, 0.1784, 0.1428, 0.1784, 0.1428, 0.1589, 0.1589, 0.1589, 0.1589, 0.1784, 0.1428, 0.1589, 0.1589, 0.1428, 0.1784, 0.1428, 0.1784, 0.1589, 0.1589, 0.1589, 0.1589, 0.1428, 0.1784, 0.1428, 0.1784, 0.1589, 0.1589, 0.1428, 0.1784, 0.1309, 0.2007, 0.1309, 0.2007, 0.1428, 0.1784, 0.1428, 0.1784, 0.1309, 0.2007, 0.1309, 0.2007, 0.1428, 0.1784, 0.1309, 0.2007, 0.1236, 0.2249, 0.1236, 0.2249, 0.1309, 0.2007, 0.1309, 0.2007, 0.1236, 0.2249, 0.1236, 0.2249, 0.1309, 0.2007, 0.1236, 0.2249, 0.1211, 0.25, 0.1211, 0.25, 0.1236, 0.2249, 0.1236, 0.2249, 0.1211, 0.25, 0.1211, 0.25, 0.1236, 0.2249, 0.1211, 0.25, 0.1236, 0.2751, 0.1236, 0.2751, 0.1211, 0.25, 0.1211, 0.25, 0.1236, 0.2751, 0.1236, 0.2751, 0.1211, 0.25, 0.1236, 0.2751, 0.1309, 0.2993, 0.1309, 0.2993, 0.1236, 0.2751, 0.1236, 0.2751, 0.1309, 0.2993, 0.1309, 0.2993, 0.1236, 0.2751, 0.1309, 0.2993, 0.1428, 0.3216, 0.1428, 0.3216, 0.1309, 0.2993, 0.1309, 0.2993, 0.1428, 0.3216, 0.1428, 0.3216, 0.1309, 0.2993, 0.1428, 0.3216, 0.1589, 0.3411, 0.1589, 0.3411, 0.1428, 0.3216, 0.1428, 0.3216, 0.1589, 0.3411, 0.1589, 0.3411, 0.1428, 0.3216, 0.1589, 0.3411, 0.1784, 0.3572, 0.1784, 0.3572, 0.1589, 0.3411, 0.1589, 0.3411, 0.1784, 0.3572, 0.1784, 0.3572, 0.1589, 0.3411, 0.1784, 0.3572, 0.2007, 0.3691, 0.2007, 0.3691, 0.1784, 0.3572, 0.1784, 0.3572, 0.2007, 0.3691, 0.2007, 0.3691, 0.1784, 0.3572, 0.2007, 0.3691, 0.2249, 0.3764, 0.2249, 0.3764, 0.2007, 0.3691, 0.2007, 0.3691, 0.2249, 0.3764, 0.2249, 0.3764, 0.2007, 0.3691, 0.2249, 0.3764, 0.25, 0.3789, 0.25, 0.3789, 0.2249, 0.3764, 0.2249, 0.3764, 0.25, 0.3789, 0.25, 0.3789, 0.2249, 0.3764, 0.2751, 0.3764, 0.25, 0.3789, 0.25, 0.3789, 0.2751, 0.3764, 0.1236, 0.2249, 0.1309, 0.2007, 0.1309, 0.2007, 0.1236, 0.2249, 0.3691, 0.2007, 0.3764, 0.2249, 0.3764, 0.2249, 0.3691, 0.2007, 0.1211, 0.25, 0.1236, 0.2249, 0.1236, 0.2249, 0.1211, 0.25, 0.3572, 0.1784, 0.3691, 0.2007, 0.3691, 0.2007, 0.3572, 0.1784, 0.1236, 0.2751, 0.1211, 0.25, 0.1211, 0.25, 0.1236, 0.2751, 0.3411, 0.1589, 0.3572, 0.1784, 0.3572, 0.1784, 0.3411, 0.1589, 0.1309, 0.2993, 0.1236, 0.2751, 0.1236, 0.2751, 0.1309, 0.2993, 0.3216, 0.1428, 0.3411, 0.1589, 0.3411, 0.1589, 0.3216, 0.1428, 0.1428, 0.3216, 0.1309, 0.2993, 0.1309, 0.2993, 0.1428, 0.3216, 0.2993, 0.1309, 0.3216, 0.1428, 0.3216, 0.1428, 0.2993, 0.1309, 0.2751, 0.3764, 0.25, 0.3789, 0.25, 0.3789, 0.2751, 0.3764, 0.1589, 0.3411, 0.1428, 0.3216, 0.1428, 0.3216, 0.1589, 0.3411, 0.2751, 0.1236, 0.2993, 0.1309, 0.2993, 0.1309, 0.2751, 0.1236, 0.2993, 0.3691, 0.2751, 0.3764, 0.2751, 0.3764, 0.2993, 0.3691, 0.1784, 0.3572, 0.1589, 0.3411, 0.1589, 0.3411, 0.1784, 0.3572, 0.25, 0.1211, 0.2751, 0.1236, 0.2751, 0.1236, 0.25, 0.1211, 0.3216, 0.3572, 0.2993, 0.3691, 0.2993, 0.3691, 0.3216, 0.3572, 0.2007, 0.3691, 0.1784, 0.3572, 0.1784, 0.3572, 0.2007, 0.3691, 0.2249, 0.1236, 0.25, 0.1211, 0.25, 0.1211, 0.2249, 0.1236, 0.3411, 0.3411, 0.3216, 0.3572, 0.3216, 0.3572, 0.3411, 0.3411, 0.2249, 0.3764, 0.2007, 0.3691, 0.2007, 0.3691, 0.2249, 0.3764, 0.2007, 0.1309, 0.2249, 0.1236, 0.2249, 0.1236, 0.2007, 0.1309, 0.3572, 0.3216, 0.3411, 0.3411, 0.3411, 0.3411, 0.3572, 0.3216, 0.25, 0.3789, 0.2249, 0.3764, 0.2249, 0.3764, 0.25, 0.3789, 0.1784, 0.1428, 0.2007, 0.1309, 0.2007, 0.1309, 0.1784, 0.1428, 0.3691, 0.2993, 0.3572, 0.3216, 0.3572, 0.3216, 0.3691, 0.2993, 0.1589, 0.1589, 0.1784, 0.1428, 0.1784, 0.1428, 0.1589, 0.1589, 0.3764, 0.2751, 0.3691, 0.2993, 0.3691, 0.2993, 0.3764, 0.2751, 0.1428, 0.1784, 0.1589, 0.1589, 0.1589, 0.1589, 0.1428, 0.1784, 0.3789, 0.25, 0.3764, 0.2751, 0.3764, 0.2751, 0.3789, 0.25, 0.1309, 0.2007, 0.1428, 0.1784, 0.1428, 0.1784, 0.1309, 0.2007, 0.2751, 0.3764, 0.25, 0.3789, 0.2249, 0.3764, 0.2007, 0.3691, 0.1784, 0.3572, 0.1589, 0.3411, 0.1428, 0.3216, 0.1309, 0.2993, 0.1236, 0.2751, 0.1211, 0.25, 0.1236, 0.2249, 0.1309, 0.2007, 0.1428, 0.1784, 0.1589, 0.1589, 0.1784, 0.1428, 0.2007, 0.1309, 0.2249, 0.1236, 0.25, 0.1211, 0.2751, 0.1236, 0.2993, 0.1309, 0.3216, 0.1428, 0.3411, 0.1589, 0.3572, 0.1784, 0.3691, 0.2007, 0.3764, 0.2249, 0.3789, 0.25, 0.3764, 0.2751, 0.3691, 0.2993, 0.3572, 0.3216, 0.3411, 0.3411, 0.3216, 0.3572, 0.2993, 0.3691, 0.3411, 0.1589, 0.3572, 0.1784, 0.3572, 0.1784, 0.3411, 0.1589, 0.3411, 0.3411, 0.3216, 0.3572, 0.3216, 0.3572, 0.3411, 0.3411, 0.2993, 0.3691, 0.2751, 0.3764, 0.2751, 0.3764, 0.2993, 0.3691, 0.2007, 0.3691, 0.1784, 0.3572, 0.1784, 0.3572, 0.2007, 0.3691, 0.1309, 0.2007, 0.1428, 0.1784, 0.1428, 0.1784, 0.1309, 0.2007, 0.2249, 0.3764, 0.2007, 0.3691, 0.2007, 0.3691, 0.2249, 0.3764, 0.25, 0.3789, 0.2249, 0.3764, 0.2249, 0.3764, 0.25, 0.3789, 0.1784, 0.1428, 0.2007, 0.1309, 0.2007, 0.1309, 0.1784, 0.1428, 0.1589, 0.3411, 0.1428, 0.3216, 0.1428, 0.3216, 0.1589, 0.3411, 0.1784, 0.3572, 0.1589, 0.3411, 0.1589, 0.3411, 0.1784, 0.3572, 0.1428, 0.3216, 0.1309, 0.2993, 0.1309, 0.2993, 0.1428, 0.3216, 0.1236, 0.2751, 0.1211, 0.25, 0.1211, 0.25, 0.1236, 0.2751, 0.1309, 0.2993, 0.1236, 0.2751, 0.1236, 0.2751, 0.1309, 0.2993, 0.3764, 0.2249, 0.3789, 0.25, 0.3789, 0.25, 0.3764, 0.2249, 0.1236, 0.2249, 0.1309, 0.2007, 0.1309, 0.2007, 0.1236, 0.2249, 0.1211, 0.25, 0.1236, 0.2249, 0.1236, 0.2249, 0.1211, 0.25, 0.25, 0.1211, 0.2751, 0.1236, 0.2751, 0.1236, 0.25, 0.1211, 0.1589, 0.1589, 0.1784, 0.1428, 0.1784, 0.1428, 0.1589, 0.1589, 0.3216, 0.1428, 0.3411, 0.1589, 0.3411, 0.1589, 0.3216, 0.1428, 0.2249, 0.1236, 0.25, 0.1211, 0.25, 0.1211, 0.2249, 0.1236, 0.3691, 0.2993, 0.3572, 0.3216, 0.3572, 0.3216, 0.3691, 0.2993, 0.1428, 0.1784, 0.1589, 0.1589, 0.1589, 0.1589, 0.1428, 0.1784, 0.2993, 0.1309, 0.3216, 0.1428, 0.3216, 0.1428, 0.2993, 0.1309, 0.3572, 0.1784, 0.3691, 0.2007, 0.3691, 0.2007, 0.3572, 0.1784, 0.2007, 0.1309, 0.2249, 0.1236, 0.2249, 0.1236, 0.2007, 0.1309, 0.3691, 0.2007, 0.3764, 0.2249, 0.3764, 0.2249, 0.3691, 0.2007, 0.3789, 0.25, 0.3764, 0.2751, 0.3764, 0.2751, 0.3789, 0.25, 0.3216, 0.3572, 0.2993, 0.3691, 0.2993, 0.3691, 0.3216, 0.3572, 0.3764, 0.2751, 0.3691, 0.2993, 0.3691, 0.2993, 0.3764, 0.2751, 0.3572, 0.3216, 0.3411, 0.3411, 0.3411, 0.3411, 0.3572, 0.3216, 0.2751, 0.1236, 0.2993, 0.1309, 0.2993, 0.1309, 0.2751, 0.1236, 0.5028, 0.4471, 0.5178, 0.4486, 0.5162, 0.4573, 0.5027, 0.4558, 0.5027, 0.4558, 0.5162, 0.4573, 0.5147, 0.4655, 0.5025, 0.4639, 0.5178, 0.4486, 0.5324, 0.4532, 0.5291, 0.4615, 0.5162, 0.4573, 0.5162, 0.4573, 0.5291, 0.4615, 0.5263, 0.4693, 0.5147, 0.4655, 0.5324, 0.4532, 0.5458, 0.4607, 0.541, 0.4683, 0.5291, 0.4615, 0.5291, 0.4615, 0.541, 0.4683, 0.5369, 0.4755, 0.5263, 0.4693, 0.5458, 0.4607, 0.5574, 0.4708, 0.5513, 0.4773, 0.541, 0.4683, 0.541, 0.4683, 0.5513, 0.4773, 0.546, 0.4836, 0.5369, 0.4755, 0.5574, 0.4708, 0.5667, 0.4829, 0.5595, 0.4882, 0.5513, 0.4773, 0.5513, 0.4773, 0.5595, 0.4882, 0.5532, 0.4934, 0.546, 0.4836, 0.5667, 0.4829, 0.5734, 0.4966, 0.5653, 0.5004, 0.5595, 0.4882, 0.5595, 0.4882, 0.5653, 0.5004, 0.5582, 0.5044, 0.5532, 0.4934, 0.5734, 0.4966, 0.5771, 0.5113, 0.5686, 0.5135, 0.5653, 0.5004, 0.5653, 0.5004, 0.5686, 0.5135, 0.5609, 0.5161, 0.5582, 0.5044, 0.5771, 0.5113, 0.578, 0.5263, 0.5692, 0.5268, 0.5686, 0.5135, 0.5686, 0.5135, 0.5692, 0.5268, 0.5613, 0.5279, 0.5609, 0.5161, 0.578, 0.5263, 0.5759, 0.5411, 0.5673, 0.5399, 0.5692, 0.5268, 0.5692, 0.5268, 0.5673, 0.5399, 0.5593, 0.5395, 0.5613, 0.5279, 0.5759, 0.5411, 0.571, 0.5552, 0.5628, 0.5523, 0.5673, 0.5399, 0.5673, 0.5399, 0.5628, 0.5523, 0.5552, 0.5504, 0.5593, 0.5395, 0.571, 0.5552, 0.5635, 0.5679, 0.5562, 0.5636, 0.5628, 0.5523, 0.5628, 0.5523, 0.5562, 0.5636, 0.5492, 0.5601, 0.5552, 0.5504, 0.5635, 0.5679, 0.5538, 0.5789, 0.5475, 0.5732, 0.5562, 0.5636, 0.5562, 0.5636, 0.5475, 0.5732, 0.5415, 0.5685, 0.5492, 0.5601, 0.5538, 0.5789, 0.5423, 0.5879, 0.5373, 0.5811, 0.5475, 0.5732, 0.5475, 0.5732, 0.5373, 0.5811, 0.5325, 0.5752, 0.5415, 0.5685, 0.5423, 0.5879, 0.5293, 0.5945, 0.5258, 0.5868, 0.5373, 0.5811, 0.5373, 0.5811, 0.5258, 0.5868, 0.5225, 0.58, 0.5325, 0.5752, 0.5293, 0.5945, 0.5152, 0.5986, 0.5135, 0.5903, 0.5258, 0.5868, 0.5258, 0.5868, 0.5135, 0.5903, 0.5118, 0.5829, 0.5225, 0.58, 0.5152, 0.5986, 0.5005, 0.6001, 0.5006, 0.5914, 0.5135, 0.5903, 0.5135, 0.5903, 0.5006, 0.5914, 0.5007, 0.5837, 0.5118, 0.5829, 0.5005, 0.6001, 0.4858, 0.5983, 0.4878, 0.59, 0.5006, 0.5914, 0.5006, 0.5914, 0.4878, 0.59, 0.4897, 0.5826, 0.5007, 0.5837, 0.4858, 0.5983, 0.4719, 0.5938, 0.4755, 0.5862, 0.4878, 0.59, 0.4878, 0.59, 0.4755, 0.5862, 0.4791, 0.5795, 0.4897, 0.5826, 0.4719, 0.5938, 0.4591, 0.5868, 0.4642, 0.5801, 0.4755, 0.5862, 0.4755, 0.5862, 0.4642, 0.5801, 0.4692, 0.5743, 0.4791, 0.5795, 0.4591, 0.5868, 0.4477, 0.5775, 0.4542, 0.5719, 0.4642, 0.5801, 0.4642, 0.5801, 0.4542, 0.5719, 0.4603, 0.5673, 0.4692, 0.5743, 0.4477, 0.5775, 0.4383, 0.5662, 0.4458, 0.562, 0.4542, 0.5719, 0.4542, 0.5719, 0.4458, 0.562, 0.4529, 0.5588, 0.4603, 0.5673, 0.4383, 0.5662, 0.4312, 0.5532, 0.4394, 0.5506, 0.4458, 0.562, 0.4458, 0.562, 0.4394, 0.5506, 0.4471, 0.5488, 0.4529, 0.5588, 0.4312, 0.5532, 0.4267, 0.5389, 0.4353, 0.538, 0.4394, 0.5506, 0.4394, 0.5506, 0.4353, 0.538, 0.4433, 0.5378, 0.4471, 0.5488, 0.4267, 0.5389, 0.425, 0.524, 0.4337, 0.5248, 0.4353, 0.538, 0.4353, 0.538, 0.4337, 0.5248, 0.4417, 0.5261, 0.4433, 0.5378, 0.425, 0.524, 0.4263, 0.5089, 0.4348, 0.5114, 0.4337, 0.5248, 0.4337, 0.5248, 0.4348, 0.5114, 0.4424, 0.5143, 0.4417, 0.5261, 0.4263, 0.5089, 0.4306, 0.4943, 0.4385, 0.4984, 0.4348, 0.5114, 0.4348, 0.5114, 0.4385, 0.4984, 0.4455, 0.5026, 0.4424, 0.5143, 0.4306, 0.4943, 0.4377, 0.4808, 0.4447, 0.4863, 0.4385, 0.4984, 0.4385, 0.4984, 0.4447, 0.4863, 0.4509, 0.4918, 0.4455, 0.5026, 0.4377, 0.4808, 0.4474, 0.4689, 0.4533, 0.4757, 0.4447, 0.4863, 0.4447, 0.4863, 0.4533, 0.4757, 0.4584, 0.4822, 0.4509, 0.4918, 0.4474, 0.4689, 0.4594, 0.4592, 0.4639, 0.467, 0.4533, 0.4757, 0.4533, 0.4757, 0.4639, 0.467, 0.4678, 0.4743, 0.4584, 0.4822, 0.4594, 0.4592, 0.473, 0.4522, 0.476, 0.4606, 0.4639, 0.467, 0.4639, 0.467, 0.476, 0.4606, 0.4786, 0.4685, 0.4678, 0.4743, 0.473, 0.4522, 0.4878, 0.4481, 0.4892, 0.4569, 0.476, 0.4606, 0.476, 0.4606, 0.4892, 0.4569, 0.4904, 0.4651, 0.4786, 0.4685, 0.4878, 0.4481, 0.5028, 0.4471, 0.5027, 0.4558, 0.4892, 0.4569, 0.4892, 0.4569, 0.5027, 0.4558, 0.5025, 0.4639, 0.4904, 0.4651, 0.4904, 0.4651, 0.5025, 0.4639, 0.5023, 0.4811, 0.494, 0.4816])
me_cylinder.materials.append(mat_colour1)
me_cylinder.materials.append(mat_colour2)
me_cylinder.use_remesh_preserve_volume = False
me_cylinder.use_remesh_preserve_attributes = False
me_cylinder.use_mirror_vertex_groups = False
me_cylinder.update()

# ---- objects
ob_light = bpy.data.objects.new('Light', light_light)
ob_camera = bpy.data.objects.new('Camera', cam_camera)
ob_cylinder = bpy.data.objects.new('Cylinder', me_cylinder)

# ---- transforms, parenting, visibility, modifiers, constraints
ob_light.location = (4.076, 1.005, 5.904)
ob_light.rotation_euler = (0.6503, 0.05522, 1.866)
ob_light.lock_rotations_4d = False
ob_light.empty_display_type = 'ARROWS'
ob_light.color = (0.0, 0.0, 0.0, 0.0)
ob_light.lineart.crease_threshold = 0.0
ob_camera.location = (7.359, -6.926, 4.958)
ob_camera.rotation_euler = (1.109, 0.0, 0.8149)
ob_camera.lock_rotations_4d = False
ob_camera.empty_display_type = 'ARROWS'
ob_camera.color = (0.0, 0.0, 0.0, 0.0)
ob_camera.display_type = 'WIRE'
ob_camera.lineart.crease_threshold = 0.0
ob_cylinder.location = (0.0, 0.0, 0.0)
ob_cylinder.lineart.crease_threshold = 0.0

# ---- collection membership
col_collection.objects.link(ob_light)
col_collection.objects.link(ob_camera)
col_collection.objects.link(ob_cylinder)

# ---- scene / render settings (as saved in the file)
scene.camera = ob_camera
scene.frame_start = 1; scene.frame_end = 250; scene.frame_set(1)
scene.render.engine = 'BLENDER_EEVEE_NEXT'
scene.cycles.use_denoising = False
scene.cycles.samples = 128
scene.cycles.sampling_pattern = 'TABULATED_SOBOL'
scene.cycles.use_adaptive_sampling = False
scene.cycles.use_light_tree = False
scene.view_settings.view_transform = 'Filmic'
bpy.context.view_layer.update()
